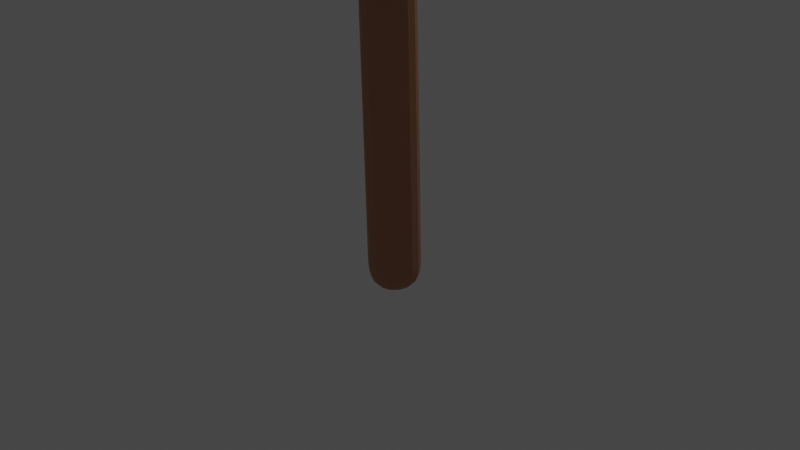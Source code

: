 # Source: tree2.blend  (saved by Blender 2.81.16; exported with 4.5.12 LTS)
import bpy
from mathutils import Matrix  # noqa: F401  (used for matrix-valued properties, if any)

bpy.ops.wm.read_factory_settings(use_empty=True)
scene = bpy.context.scene
scene.name = 'Scene'

# ---- collections
col_collection = bpy.data.collections.new('Collection'); scene.collection.children.link(col_collection)

# ---- materials (node trees are filled in below, after node groups)
mat_material_002 = bpy.data.materials.new('Material.002')
mat_material_002.use_transparent_shadow = False
mat_material_004 = bpy.data.materials.new('Material.004')
mat_material_004.use_transparent_shadow = False
mat_material_001 = bpy.data.materials.new('Material.001')
mat_material_001.use_transparent_shadow = False
mat_material_003 = bpy.data.materials.new('Material.003')
mat_material_003.use_transparent_shadow = False

# ---- material node trees
mat_material_002.use_nodes = True; mat_material_002.node_tree.nodes.clear()
_N = mat_material_002.node_tree.nodes; _L = mat_material_002.node_tree.links
n0 = _N.new('ShaderNodeOutputMaterial'); n0.name = 'Material Output'; n0.location = (300, 300)
n1 = _N.new('ShaderNodeBsdfPrincipled'); n1.name = 'Principled BSDF'; n1.location = (10, 300)
n1.distribution = 'GGX'
n1.subsurface_method = 'BURLEY'
n1.inputs[0].default_value = (0.4472, 0.2057, 0.1081, 1.0)
n1.inputs[3].default_value = 1.45
n1.inputs[27].default_value = (0.0, 0.0, 0.0, 1.0)
n1.inputs[28].default_value = 1.0
_L.new(n1.outputs[0], n0.inputs[0])
n0.is_active_output = True
mat_material_004.use_nodes = True; mat_material_004.node_tree.nodes.clear()
_N = mat_material_004.node_tree.nodes; _L = mat_material_004.node_tree.links
n0 = _N.new('ShaderNodeOutputMaterial'); n0.name = 'Material Output'; n0.location = (300, 300)
n1 = _N.new('ShaderNodeBsdfPrincipled'); n1.name = 'Principled BSDF'; n1.location = (10, 300)
n1.distribution = 'GGX'
n1.subsurface_method = 'BURLEY'
n1.inputs[0].default_value = (0.5063, 0.8, 0.3642, 1.0)
n1.inputs[3].default_value = 1.45
n1.inputs[27].default_value = (0.0, 0.0, 0.0, 1.0)
n1.inputs[28].default_value = 1.0
_L.new(n1.outputs[0], n0.inputs[0])
n0.is_active_output = True
mat_material_001.use_nodes = True; mat_material_001.node_tree.nodes.clear()
_N = mat_material_001.node_tree.nodes; _L = mat_material_001.node_tree.links
n0 = _N.new('ShaderNodeOutputMaterial'); n0.name = 'Material Output'; n0.location = (300, 300)
n1 = _N.new('ShaderNodeBsdfPrincipled'); n1.name = 'Principled BSDF'; n1.location = (10, 300)
n1.distribution = 'GGX'
n1.subsurface_method = 'BURLEY'
n1.inputs[0].default_value = (0.3853, 0.7377, 0.3102, 1.0)
n1.inputs[3].default_value = 1.45
n1.inputs[8].default_value = 1.0
n1.inputs[10].default_value = 0.2018
n1.inputs[27].default_value = (0.0, 0.0, 0.0, 1.0)
n1.inputs[28].default_value = 1.0
_L.new(n1.outputs[0], n0.inputs[0])
n0.is_active_output = True
mat_material_003.use_nodes = True; mat_material_003.node_tree.nodes.clear()
_N = mat_material_003.node_tree.nodes; _L = mat_material_003.node_tree.links
n0 = _N.new('ShaderNodeOutputMaterial'); n0.name = 'Material Output'; n0.location = (300, 300)
n1 = _N.new('ShaderNodeBsdfPrincipled'); n1.name = 'Principled BSDF'; n1.location = (10, 300)
n1.distribution = 'GGX'
n1.subsurface_method = 'BURLEY'
n1.inputs[0].default_value = (0.6796, 0.8, 0.3664, 1.0)
n1.inputs[3].default_value = 1.45
n1.inputs[27].default_value = (0.0, 0.0, 0.0, 1.0)
n1.inputs[28].default_value = 1.0
_L.new(n1.outputs[0], n0.inputs[0])
n0.is_active_output = True

# ---- world
world_world = bpy.data.worlds.new('World'); scene.world = world_world
world_world.use_nodes = True; world_world.node_tree.nodes.clear()
_N = world_world.node_tree.nodes; _L = world_world.node_tree.links
n0 = _N.new('ShaderNodeOutputWorld'); n0.name = 'World Output'; n0.location = (300, 300)
n1 = _N.new('ShaderNodeBackground'); n1.name = 'Background'; n1.location = (10, 300)
n1.inputs[0].default_value = (0.05088, 0.05088, 0.05088, 1.0)
_L.new(n1.outputs[0], n0.inputs[0])
n0.is_active_output = True
world_world.color = (0.05088, 0.05088, 0.05088)
world_world.use_sun_shadow = False
world_world.sun_shadow_jitter_overblur = 0.0

# ---- cameras
cam_camera = bpy.data.cameras.new('Camera')
cam_camera.clip_end = 100.0
cam_camera.ortho_scale = 7.314

# ---- lights
light_light = bpy.data.lights.new('Light', 'POINT')
light_light.transmission_factor = 0.0
light_light.energy = 1004.0
light_light.shadow_soft_size = 2.61
light_light.shadow_maximum_resolution = 0.006
light_light.use_absolute_resolution = True

# ---- meshes
me_plane = bpy.data.meshes.new('Plane')
me_plane.from_pydata([(3.692, -0.5573, 6.466), (1.008, -1.0, 0.0), (-2.166, -0.6325, 5.99), (0.8661, -1.0, 4.773), (0.1576, -3.028, 5.154), (-1.485, -3.815, 7.248), (1.611, -2.853, 6.898), (-3.391, -0.08008, 7.817), (4.027, 0.2234, 8.311), (1.912, -0.5573, 7.969), (1.002, -1.0, 0.3286), (-0.6334, -1.035, 5.173), (4.114, -0.1304, 7.282), (2.594, -0.7557, 7.114), (1.076, -2.981, 5.895), (-0.8129, -3.631, 6.125), (2.195, -0.896, 5.453)], [(16, 0), (10, 3), (11, 2), (3, 4), (15, 5), (14, 6), (2, 7), (12, 8), (13, 9), (1, 10), (3, 11), (0, 12), (0, 13), (4, 14), (4, 15), (3, 16)], [])
_uv = me_plane.uv_layers.new(name='UVMap')
_uv.uv.foreach_set('vector', [])
me_plane.materials.append(mat_material_002)
me_plane.use_remesh_fix_poles = True
me_plane.use_remesh_preserve_attributes = False
me_plane.use_mirror_vertex_groups = False
me_plane.update()
me_icosphere = bpy.data.meshes.new('Icosphere')
me_icosphere.from_pydata([(0.06444, -0.1007, -0.9565), (0.7099, -0.5386, -0.4478), (-0.2554, -0.8667, -0.4486), (-0.8545, -0.0002388, -0.5219), (-0.2734, 0.8803, -0.3458), (0.7147, 0.533, -0.4458), (0.235, -0.7257, 0.4454), (-0.7958, -0.4649, 0.5317), (-0.702, 0.5527, 0.4419), (0.2974, 0.9304, 0.454), (0.956, -0.1018, 0.4716), (0.09932, -0.06081, 0.9313), (-0.1357, -0.4767, -0.8418), (0.4244, -0.4207, -0.9016), (0.2223, -0.9104, -0.5132), (0.8585, 0.03476, -0.6547), (0.4557, 0.3408, -0.7771), (-0.4437, 0.04798, -0.9294), (-0.8144, -0.4473, -0.5508), (-0.1317, 0.5345, -0.8243), (-0.6987, 0.5748, -0.5197), (0.2672, 0.8113, -0.5055), (0.9351, -0.3232, 0.138), (1.044, 0.3684, 0.08055), (-0.07198, -0.9727, -0.004969), (0.5904, -0.7946, 0.01694), (-0.8838, -0.274, 0.0346), (-0.6336, -0.839, 0.03024), (-0.5807, 0.821, 0.01118), (-0.8868, 0.3751, -0.02994), (0.5247, 0.7858, -0.01578), (-0.04052, 0.9904, -0.07259), (0.6878, -0.5009, 0.529), (-0.2566, -0.7919, 0.5213), (-0.8313, 0.01396, 0.5343), (-0.2619, 0.8144, 0.5268), (0.7015, 0.4426, 0.5529), (0.1581, -0.47, 0.8664), (0.5664, -0.03337, 0.7752), (-0.4187, -0.4085, 0.8718), (-0.45, 0.3364, 0.8129), (0.1967, 0.6072, 0.8316)], [], [(0, 13, 12), (1, 13, 15), (0, 12, 17), (0, 17, 19), (0, 19, 16), (1, 15, 22), (2, 14, 24), (3, 18, 26), (4, 20, 28), (5, 21, 30), (1, 22, 25), (2, 24, 27), (3, 26, 29), (4, 28, 31), (5, 30, 23), (6, 32, 37), (7, 33, 39), (8, 34, 40), (9, 35, 41), (10, 36, 38), (38, 41, 11), (38, 36, 41), (36, 9, 41), (41, 40, 11), (41, 35, 40), (35, 8, 40), (40, 39, 11), (40, 34, 39), (34, 7, 39), (39, 37, 11), (39, 33, 37), (33, 6, 37), (37, 38, 11), (37, 32, 38), (32, 10, 38), (23, 36, 10), (23, 30, 36), (30, 9, 36), (31, 35, 9), (31, 28, 35), (28, 8, 35), (29, 34, 8), (29, 26, 34), (26, 7, 34), (27, 33, 7), (27, 24, 33), (24, 6, 33), (25, 32, 6), (25, 22, 32), (22, 10, 32), (30, 31, 9), (30, 21, 31), (21, 4, 31), (28, 29, 8), (28, 20, 29), (20, 3, 29), (26, 27, 7), (26, 18, 27), (18, 2, 27), (24, 25, 6), (24, 14, 25), (14, 1, 25), (22, 23, 10), (22, 15, 23), (15, 5, 23), (16, 21, 5), (16, 19, 21), (19, 4, 21), (19, 20, 4), (19, 17, 20), (17, 3, 20), (17, 18, 3), (17, 12, 18), (12, 2, 18), (15, 16, 5), (15, 13, 16), (13, 0, 16), (12, 14, 2), (12, 13, 14), (13, 1, 14)])
_uv = me_icosphere.uv_layers.new(name='UVMap')
_uv.uv.foreach_set('vector', [0.8182, 0.0, 0.7727, 0.07873, 0.8636, 0.07873, 0.7273, 0.1575, 0.6818, 0.07873, 0.6364, 0.1575, 0.09091, 0.0, 0.04545, 0.07873, 0.1364, 0.07873, 0.2727, 0.0, 0.2273, 0.07873, 0.3182, 0.07873, 0.4545, 0.0, 0.4091, 0.07873, 0.5, 0.07873, 0.7273, 0.1575, 0.6364, 0.1575, 0.6818, 0.2362, 0.9091, 0.1575, 0.8182, 0.1575, 0.8636, 0.2362, 0.1818, 0.1575, 0.09091, 0.1575, 0.1364, 0.2362, 0.3636, 0.1575, 0.2727, 0.1575, 0.3182, 0.2362, 0.5455, 0.1575, 0.4545, 0.1575, 0.5, 0.2362, 0.7273, 0.1575, 0.6818, 0.2362, 0.7727, 0.2362, 0.9091, 0.1575, 0.8636, 0.2362, 0.9545, 0.2362, 0.1818, 0.1575, 0.1364, 0.2362, 0.2273, 0.2362, 0.3636, 0.1575, 0.3182, 0.2362, 0.4091, 0.2362, 0.5455, 0.1575, 0.5, 0.2362, 0.5909, 0.2362, 0.8182, 0.3149, 0.7273, 0.3149, 0.7727, 0.3937, 1.0, 0.3149, 0.9091, 0.3149, 0.9545, 0.3937, 0.2727, 0.3149, 0.1818, 0.3149, 0.2273, 0.3937, 0.4545, 0.3149, 0.3636, 0.3149, 0.4091, 0.3937, 0.6364, 0.3149, 0.5455, 0.3149, 0.5909, 0.3937, 0.5909, 0.3937, 0.5, 0.3937, 0.5455, 0.4724, 0.5909, 0.3937, 0.5455, 0.3149, 0.5, 0.3937, 0.5455, 0.3149, 0.4545, 0.3149, 0.5, 0.3937, 0.4091, 0.3937, 0.3182, 0.3937, 0.3636, 0.4724, 0.4091, 0.3937, 0.3636, 0.3149, 0.3182, 0.3937, 0.3636, 0.3149, 0.2727, 0.3149, 0.3182, 0.3937, 0.2273, 0.3937, 0.1364, 0.3937, 0.1818, 0.4724, 0.2273, 0.3937, 0.1818, 0.3149, 0.1364, 0.3937, 0.1818, 0.3149, 0.09091, 0.3149, 0.1364, 0.3937, 0.9545, 0.3937, 0.8636, 0.3937, 0.9091, 0.4724, 0.9545, 0.3937, 0.9091, 0.3149, 0.8636, 0.3937, 0.9091, 0.3149, 0.8182, 0.3149, 0.8636, 0.3937, 0.7727, 0.3937, 0.6818, 0.3937, 0.7273, 0.4724, 0.7727, 0.3937, 0.7273, 0.3149, 0.6818, 0.3937, 0.7273, 0.3149, 0.6364, 0.3149, 0.6818, 0.3937, 0.5909, 0.2362, 0.5455, 0.3149, 0.6364, 0.3149, 0.5909, 0.2362, 0.5, 0.2362, 0.5455, 0.3149, 0.5, 0.2362, 0.4545, 0.3149, 0.5455, 0.3149, 0.4091, 0.2362, 0.3636, 0.3149, 0.4545, 0.3149, 0.4091, 0.2362, 0.3182, 0.2362, 0.3636, 0.3149, 0.3182, 0.2362, 0.2727, 0.3149, 0.3636, 0.3149, 0.2273, 0.2362, 0.1818, 0.3149, 0.2727, 0.3149, 0.2273, 0.2362, 0.1364, 0.2362, 0.1818, 0.3149, 0.1364, 0.2362, 0.09091, 0.3149, 0.1818, 0.3149, 0.9545, 0.2362, 0.9091, 0.3149, 1.0, 0.3149, 0.9545, 0.2362, 0.8636, 0.2362, 0.9091, 0.3149, 0.8636, 0.2362, 0.8182, 0.3149, 0.9091, 0.3149, 0.7727, 0.2362, 0.7273, 0.3149, 0.8182, 0.3149, 0.7727, 0.2362, 0.6818, 0.2362, 0.7273, 0.3149, 0.6818, 0.2362, 0.6364, 0.3149, 0.7273, 0.3149, 0.5, 0.2362, 0.4091, 0.2362, 0.4545, 0.3149, 0.5, 0.2362, 0.4545, 0.1575, 0.4091, 0.2362, 0.4545, 0.1575, 0.3636, 0.1575, 0.4091, 0.2362, 0.3182, 0.2362, 0.2273, 0.2362, 0.2727, 0.3149, 0.3182, 0.2362, 0.2727, 0.1575, 0.2273, 0.2362, 0.2727, 0.1575, 0.1818, 0.1575, 0.2273, 0.2362, 0.1364, 0.2362, 0.04545, 0.2362, 0.09091, 0.3149, 0.1364, 0.2362, 0.09091, 0.1575, 0.04545, 0.2362, 0.09091, 0.1575, 0.0, 0.1575, 0.04545, 0.2362, 0.8636, 0.2362, 0.7727, 0.2362, 0.8182, 0.3149, 0.8636, 0.2362, 0.8182, 0.1575, 0.7727, 0.2362, 0.8182, 0.1575, 0.7273, 0.1575, 0.7727, 0.2362, 0.6818, 0.2362, 0.5909, 0.2362, 0.6364, 0.3149, 0.6818, 0.2362, 0.6364, 0.1575, 0.5909, 0.2362, 0.6364, 0.1575, 0.5455, 0.1575, 0.5909, 0.2362, 0.5, 0.07873, 0.4545, 0.1575, 0.5455, 0.1575, 0.5, 0.07873, 0.4091, 0.07873, 0.4545, 0.1575, 0.4091, 0.07873, 0.3636, 0.1575, 0.4545, 0.1575, 0.3182, 0.07873, 0.2727, 0.1575, 0.3636, 0.1575, 0.3182, 0.07873, 0.2273, 0.07873, 0.2727, 0.1575, 0.2273, 0.07873, 0.1818, 0.1575, 0.2727, 0.1575, 0.1364, 0.07873, 0.09091, 0.1575, 0.1818, 0.1575, 0.1364, 0.07873, 0.04545, 0.07873, 0.09091, 0.1575, 0.04545, 0.07873, 0.0, 0.1575, 0.09091, 0.1575, 0.6364, 0.1575, 0.5909, 0.07873, 0.5455, 0.1575, 0.6364, 0.1575, 0.6818, 0.07873, 0.5909, 0.07873, 0.6818, 0.07873, 0.6364, 0.0, 0.5909, 0.07873, 0.8636, 0.07873, 0.8182, 0.1575, 0.9091, 0.1575, 0.8636, 0.07873, 0.7727, 0.07873, 0.8182, 0.1575, 0.7727, 0.07873, 0.7273, 0.1575, 0.8182, 0.1575])
me_icosphere.materials.append(mat_material_004)
me_icosphere.use_remesh_fix_poles = True
me_icosphere.use_remesh_preserve_attributes = False
me_icosphere.use_mirror_vertex_groups = False
me_icosphere.update()
me_icosphere_001 = bpy.data.meshes.new('Icosphere.001')
me_icosphere_001.from_pydata([(-0.004697, -0.007167, -1.006), (0.8108, -0.4808, -0.3522), (-0.2775, -0.9168, -0.416), (-0.953, -0.04827, -0.3436), (-0.2823, 0.9005, -0.4199), (0.7459, 0.5927, -0.512), (0.2858, -0.8275, 0.4404), (-0.7173, -0.4493, 0.5507), (-0.8004, 0.596, 0.4187), (0.33, 0.9078, 0.4275), (0.8767, 0.02528, 0.4507), (-0.03788, -0.03282, 1.064), (-0.162, -0.5147, -0.8457), (0.3931, -0.3564, -0.9049), (0.2896, -0.799, -0.4967), (0.8901, 0.06754, -0.5119), (0.4942, 0.3134, -0.8513), (-0.5696, 0.02358, -0.8641), (-0.6836, -0.4612, -0.5003), (-0.1647, 0.5022, -0.8364), (-0.6845, 0.5002, -0.5025), (0.2683, 0.8203, -0.5425), (0.9605, -0.3067, 0.01272), (0.9494, 0.304, -0.002248), (0.02922, -1.052, -0.02331), (0.549, -0.785, 0.1179), (-0.8819, -0.4171, -0.03073), (-0.4704, -0.7565, -0.03571), (-0.497, 0.8076, 0.01631), (-1.015, 0.3974, 0.07434), (0.5234, 0.8613, 0.08192), (0.02957, 0.9921, 0.02236), (0.6625, -0.55, 0.5076), (-0.2665, -0.8915, 0.6117), (-0.747, -0.005449, 0.5143), (-0.2634, 0.8123, 0.4921), (0.7818, 0.3993, 0.467), (0.2109, -0.5084, 0.913), (0.5276, 0.009959, 0.8521), (-0.4184, -0.3079, 0.8503), (-0.4125, 0.3405, 0.8366), (0.1634, 0.5216, 0.8561)], [], [(0, 13, 12), (1, 13, 15), (0, 12, 17), (0, 17, 19), (0, 19, 16), (1, 15, 22), (2, 14, 24), (3, 18, 26), (4, 20, 28), (5, 21, 30), (1, 22, 25), (2, 24, 27), (3, 26, 29), (4, 28, 31), (5, 30, 23), (6, 32, 37), (7, 33, 39), (8, 34, 40), (9, 35, 41), (10, 36, 38), (38, 41, 11), (38, 36, 41), (36, 9, 41), (41, 40, 11), (41, 35, 40), (35, 8, 40), (40, 39, 11), (40, 34, 39), (34, 7, 39), (39, 37, 11), (39, 33, 37), (33, 6, 37), (37, 38, 11), (37, 32, 38), (32, 10, 38), (23, 36, 10), (23, 30, 36), (30, 9, 36), (31, 35, 9), (31, 28, 35), (28, 8, 35), (29, 34, 8), (29, 26, 34), (26, 7, 34), (27, 33, 7), (27, 24, 33), (24, 6, 33), (25, 32, 6), (25, 22, 32), (22, 10, 32), (30, 31, 9), (30, 21, 31), (21, 4, 31), (28, 29, 8), (28, 20, 29), (20, 3, 29), (26, 27, 7), (26, 18, 27), (18, 2, 27), (24, 25, 6), (24, 14, 25), (14, 1, 25), (22, 23, 10), (22, 15, 23), (15, 5, 23), (16, 21, 5), (16, 19, 21), (19, 4, 21), (19, 20, 4), (19, 17, 20), (17, 3, 20), (17, 18, 3), (17, 12, 18), (12, 2, 18), (15, 16, 5), (15, 13, 16), (13, 0, 16), (12, 14, 2), (12, 13, 14), (13, 1, 14)])
_uv = me_icosphere_001.uv_layers.new(name='UVMap')
_uv.uv.foreach_set('vector', [0.8182, 0.0, 0.7727, 0.07873, 0.8636, 0.07873, 0.7273, 0.1575, 0.6818, 0.07873, 0.6364, 0.1575, 0.09091, 0.0, 0.04545, 0.07873, 0.1364, 0.07873, 0.2727, 0.0, 0.2273, 0.07873, 0.3182, 0.07873, 0.4545, 0.0, 0.4091, 0.07873, 0.5, 0.07873, 0.7273, 0.1575, 0.6364, 0.1575, 0.6818, 0.2362, 0.9091, 0.1575, 0.8182, 0.1575, 0.8636, 0.2362, 0.1818, 0.1575, 0.09091, 0.1575, 0.1364, 0.2362, 0.3636, 0.1575, 0.2727, 0.1575, 0.3182, 0.2362, 0.5455, 0.1575, 0.4545, 0.1575, 0.5, 0.2362, 0.7273, 0.1575, 0.6818, 0.2362, 0.7727, 0.2362, 0.9091, 0.1575, 0.8636, 0.2362, 0.9545, 0.2362, 0.1818, 0.1575, 0.1364, 0.2362, 0.2273, 0.2362, 0.3636, 0.1575, 0.3182, 0.2362, 0.4091, 0.2362, 0.5455, 0.1575, 0.5, 0.2362, 0.5909, 0.2362, 0.8182, 0.3149, 0.7273, 0.3149, 0.7727, 0.3937, 1.0, 0.3149, 0.9091, 0.3149, 0.9545, 0.3937, 0.2727, 0.3149, 0.1818, 0.3149, 0.2273, 0.3937, 0.4545, 0.3149, 0.3636, 0.3149, 0.4091, 0.3937, 0.6364, 0.3149, 0.5455, 0.3149, 0.5909, 0.3937, 0.5909, 0.3937, 0.5, 0.3937, 0.5455, 0.4724, 0.5909, 0.3937, 0.5455, 0.3149, 0.5, 0.3937, 0.5455, 0.3149, 0.4545, 0.3149, 0.5, 0.3937, 0.4091, 0.3937, 0.3182, 0.3937, 0.3636, 0.4724, 0.4091, 0.3937, 0.3636, 0.3149, 0.3182, 0.3937, 0.3636, 0.3149, 0.2727, 0.3149, 0.3182, 0.3937, 0.2273, 0.3937, 0.1364, 0.3937, 0.1818, 0.4724, 0.2273, 0.3937, 0.1818, 0.3149, 0.1364, 0.3937, 0.1818, 0.3149, 0.09091, 0.3149, 0.1364, 0.3937, 0.9545, 0.3937, 0.8636, 0.3937, 0.9091, 0.4724, 0.9545, 0.3937, 0.9091, 0.3149, 0.8636, 0.3937, 0.9091, 0.3149, 0.8182, 0.3149, 0.8636, 0.3937, 0.7727, 0.3937, 0.6818, 0.3937, 0.7273, 0.4724, 0.7727, 0.3937, 0.7273, 0.3149, 0.6818, 0.3937, 0.7273, 0.3149, 0.6364, 0.3149, 0.6818, 0.3937, 0.5909, 0.2362, 0.5455, 0.3149, 0.6364, 0.3149, 0.5909, 0.2362, 0.5, 0.2362, 0.5455, 0.3149, 0.5, 0.2362, 0.4545, 0.3149, 0.5455, 0.3149, 0.4091, 0.2362, 0.3636, 0.3149, 0.4545, 0.3149, 0.4091, 0.2362, 0.3182, 0.2362, 0.3636, 0.3149, 0.3182, 0.2362, 0.2727, 0.3149, 0.3636, 0.3149, 0.2273, 0.2362, 0.1818, 0.3149, 0.2727, 0.3149, 0.2273, 0.2362, 0.1364, 0.2362, 0.1818, 0.3149, 0.1364, 0.2362, 0.09091, 0.3149, 0.1818, 0.3149, 0.9545, 0.2362, 0.9091, 0.3149, 1.0, 0.3149, 0.9545, 0.2362, 0.8636, 0.2362, 0.9091, 0.3149, 0.8636, 0.2362, 0.8182, 0.3149, 0.9091, 0.3149, 0.7727, 0.2362, 0.7273, 0.3149, 0.8182, 0.3149, 0.7727, 0.2362, 0.6818, 0.2362, 0.7273, 0.3149, 0.6818, 0.2362, 0.6364, 0.3149, 0.7273, 0.3149, 0.5, 0.2362, 0.4091, 0.2362, 0.4545, 0.3149, 0.5, 0.2362, 0.4545, 0.1575, 0.4091, 0.2362, 0.4545, 0.1575, 0.3636, 0.1575, 0.4091, 0.2362, 0.3182, 0.2362, 0.2273, 0.2362, 0.2727, 0.3149, 0.3182, 0.2362, 0.2727, 0.1575, 0.2273, 0.2362, 0.2727, 0.1575, 0.1818, 0.1575, 0.2273, 0.2362, 0.1364, 0.2362, 0.04545, 0.2362, 0.09091, 0.3149, 0.1364, 0.2362, 0.09091, 0.1575, 0.04545, 0.2362, 0.09091, 0.1575, 0.0, 0.1575, 0.04545, 0.2362, 0.8636, 0.2362, 0.7727, 0.2362, 0.8182, 0.3149, 0.8636, 0.2362, 0.8182, 0.1575, 0.7727, 0.2362, 0.8182, 0.1575, 0.7273, 0.1575, 0.7727, 0.2362, 0.6818, 0.2362, 0.5909, 0.2362, 0.6364, 0.3149, 0.6818, 0.2362, 0.6364, 0.1575, 0.5909, 0.2362, 0.6364, 0.1575, 0.5455, 0.1575, 0.5909, 0.2362, 0.5, 0.07873, 0.4545, 0.1575, 0.5455, 0.1575, 0.5, 0.07873, 0.4091, 0.07873, 0.4545, 0.1575, 0.4091, 0.07873, 0.3636, 0.1575, 0.4545, 0.1575, 0.3182, 0.07873, 0.2727, 0.1575, 0.3636, 0.1575, 0.3182, 0.07873, 0.2273, 0.07873, 0.2727, 0.1575, 0.2273, 0.07873, 0.1818, 0.1575, 0.2727, 0.1575, 0.1364, 0.07873, 0.09091, 0.1575, 0.1818, 0.1575, 0.1364, 0.07873, 0.04545, 0.07873, 0.09091, 0.1575, 0.04545, 0.07873, 0.0, 0.1575, 0.09091, 0.1575, 0.6364, 0.1575, 0.5909, 0.07873, 0.5455, 0.1575, 0.6364, 0.1575, 0.6818, 0.07873, 0.5909, 0.07873, 0.6818, 0.07873, 0.6364, 0.0, 0.5909, 0.07873, 0.8636, 0.07873, 0.8182, 0.1575, 0.9091, 0.1575, 0.8636, 0.07873, 0.7727, 0.07873, 0.8182, 0.1575, 0.7727, 0.07873, 0.7273, 0.1575, 0.8182, 0.1575])
me_icosphere_001.materials.append(mat_material_001)
me_icosphere_001.use_remesh_fix_poles = True
me_icosphere_001.use_remesh_preserve_attributes = False
me_icosphere_001.use_mirror_vertex_groups = False
me_icosphere_001.update()
me_icosphere_002 = bpy.data.meshes.new('Icosphere.002')
me_icosphere_002.from_pydata([(0.01825, 0.01263, -0.9872), (0.7524, -0.6515, -0.427), (-0.206, -0.922, -0.4745), (-0.9618, 0.08834, -0.4593), (-0.3523, 0.9101, -0.4999), (0.6487, 0.4871, -0.3668), (0.2194, -0.8344, 0.3577), (-0.7363, -0.5153, 0.4487), (-0.7008, 0.5008, 0.5255), (0.275, 0.8725, 0.4362), (0.9282, -0.1333, 0.4295), (0.009793, -0.003832, 0.984), (-0.1645, -0.4981, -0.8533), (0.4419, -0.3252, -0.8493), (0.2407, -0.7566, -0.5562), (0.8601, -0.0709, -0.6164), (0.4318, 0.2218, -0.9102), (-0.4724, -0.02512, -0.8323), (-0.7525, -0.4727, -0.4975), (-0.2231, 0.4333, -0.8367), (-0.6449, 0.5512, -0.5074), (0.1672, 0.8423, -0.6282), (0.938, -0.2929, 0.04407), (0.9857, 0.299, -0.04763), (0.09716, -1.109, 0.02244), (0.5803, -0.8195, 0.0184), (-0.9472, -0.3098, 0.008717), (-0.6719, -0.8494, 0.07192), (-0.6019, 0.8013, 0.03921), (-0.8948, 0.2796, -0.01633), (0.5872, 0.8054, 0.002315), (-0.05497, 0.9317, -0.01314), (0.7418, -0.4813, 0.4292), (-0.1861, -0.7358, 0.573), (-0.8597, -0.02211, 0.487), (-0.2463, 0.8547, 0.5509), (0.6966, 0.4851, 0.5101), (0.0867, -0.5133, 0.8204), (0.5189, -0.05284, 0.8134), (-0.4255, -0.309, 0.8507), (-0.3419, 0.3953, 0.9246), (0.1637, 0.4982, 0.8507)], [], [(0, 13, 12), (1, 13, 15), (0, 12, 17), (0, 17, 19), (0, 19, 16), (1, 15, 22), (2, 14, 24), (3, 18, 26), (4, 20, 28), (5, 21, 30), (1, 22, 25), (2, 24, 27), (3, 26, 29), (4, 28, 31), (5, 30, 23), (6, 32, 37), (7, 33, 39), (8, 34, 40), (9, 35, 41), (10, 36, 38), (38, 41, 11), (38, 36, 41), (36, 9, 41), (41, 40, 11), (41, 35, 40), (35, 8, 40), (40, 39, 11), (40, 34, 39), (34, 7, 39), (39, 37, 11), (39, 33, 37), (33, 6, 37), (37, 38, 11), (37, 32, 38), (32, 10, 38), (23, 36, 10), (23, 30, 36), (30, 9, 36), (31, 35, 9), (31, 28, 35), (28, 8, 35), (29, 34, 8), (29, 26, 34), (26, 7, 34), (27, 33, 7), (27, 24, 33), (24, 6, 33), (25, 32, 6), (25, 22, 32), (22, 10, 32), (30, 31, 9), (30, 21, 31), (21, 4, 31), (28, 29, 8), (28, 20, 29), (20, 3, 29), (26, 27, 7), (26, 18, 27), (18, 2, 27), (24, 25, 6), (24, 14, 25), (14, 1, 25), (22, 23, 10), (22, 15, 23), (15, 5, 23), (16, 21, 5), (16, 19, 21), (19, 4, 21), (19, 20, 4), (19, 17, 20), (17, 3, 20), (17, 18, 3), (17, 12, 18), (12, 2, 18), (15, 16, 5), (15, 13, 16), (13, 0, 16), (12, 14, 2), (12, 13, 14), (13, 1, 14)])
_uv = me_icosphere_002.uv_layers.new(name='UVMap')
_uv.uv.foreach_set('vector', [0.8182, 0.0, 0.7727, 0.07873, 0.8636, 0.07873, 0.7273, 0.1575, 0.6818, 0.07873, 0.6364, 0.1575, 0.09091, 0.0, 0.04545, 0.07873, 0.1364, 0.07873, 0.2727, 0.0, 0.2273, 0.07873, 0.3182, 0.07873, 0.4545, 0.0, 0.4091, 0.07873, 0.5, 0.07873, 0.7273, 0.1575, 0.6364, 0.1575, 0.6818, 0.2362, 0.9091, 0.1575, 0.8182, 0.1575, 0.8636, 0.2362, 0.1818, 0.1575, 0.09091, 0.1575, 0.1364, 0.2362, 0.3636, 0.1575, 0.2727, 0.1575, 0.3182, 0.2362, 0.5455, 0.1575, 0.4545, 0.1575, 0.5, 0.2362, 0.7273, 0.1575, 0.6818, 0.2362, 0.7727, 0.2362, 0.9091, 0.1575, 0.8636, 0.2362, 0.9545, 0.2362, 0.1818, 0.1575, 0.1364, 0.2362, 0.2273, 0.2362, 0.3636, 0.1575, 0.3182, 0.2362, 0.4091, 0.2362, 0.5455, 0.1575, 0.5, 0.2362, 0.5909, 0.2362, 0.8182, 0.3149, 0.7273, 0.3149, 0.7727, 0.3937, 1.0, 0.3149, 0.9091, 0.3149, 0.9545, 0.3937, 0.2727, 0.3149, 0.1818, 0.3149, 0.2273, 0.3937, 0.4545, 0.3149, 0.3636, 0.3149, 0.4091, 0.3937, 0.6364, 0.3149, 0.5455, 0.3149, 0.5909, 0.3937, 0.5909, 0.3937, 0.5, 0.3937, 0.5455, 0.4724, 0.5909, 0.3937, 0.5455, 0.3149, 0.5, 0.3937, 0.5455, 0.3149, 0.4545, 0.3149, 0.5, 0.3937, 0.4091, 0.3937, 0.3182, 0.3937, 0.3636, 0.4724, 0.4091, 0.3937, 0.3636, 0.3149, 0.3182, 0.3937, 0.3636, 0.3149, 0.2727, 0.3149, 0.3182, 0.3937, 0.2273, 0.3937, 0.1364, 0.3937, 0.1818, 0.4724, 0.2273, 0.3937, 0.1818, 0.3149, 0.1364, 0.3937, 0.1818, 0.3149, 0.09091, 0.3149, 0.1364, 0.3937, 0.9545, 0.3937, 0.8636, 0.3937, 0.9091, 0.4724, 0.9545, 0.3937, 0.9091, 0.3149, 0.8636, 0.3937, 0.9091, 0.3149, 0.8182, 0.3149, 0.8636, 0.3937, 0.7727, 0.3937, 0.6818, 0.3937, 0.7273, 0.4724, 0.7727, 0.3937, 0.7273, 0.3149, 0.6818, 0.3937, 0.7273, 0.3149, 0.6364, 0.3149, 0.6818, 0.3937, 0.5909, 0.2362, 0.5455, 0.3149, 0.6364, 0.3149, 0.5909, 0.2362, 0.5, 0.2362, 0.5455, 0.3149, 0.5, 0.2362, 0.4545, 0.3149, 0.5455, 0.3149, 0.4091, 0.2362, 0.3636, 0.3149, 0.4545, 0.3149, 0.4091, 0.2362, 0.3182, 0.2362, 0.3636, 0.3149, 0.3182, 0.2362, 0.2727, 0.3149, 0.3636, 0.3149, 0.2273, 0.2362, 0.1818, 0.3149, 0.2727, 0.3149, 0.2273, 0.2362, 0.1364, 0.2362, 0.1818, 0.3149, 0.1364, 0.2362, 0.09091, 0.3149, 0.1818, 0.3149, 0.9545, 0.2362, 0.9091, 0.3149, 1.0, 0.3149, 0.9545, 0.2362, 0.8636, 0.2362, 0.9091, 0.3149, 0.8636, 0.2362, 0.8182, 0.3149, 0.9091, 0.3149, 0.7727, 0.2362, 0.7273, 0.3149, 0.8182, 0.3149, 0.7727, 0.2362, 0.6818, 0.2362, 0.7273, 0.3149, 0.6818, 0.2362, 0.6364, 0.3149, 0.7273, 0.3149, 0.5, 0.2362, 0.4091, 0.2362, 0.4545, 0.3149, 0.5, 0.2362, 0.4545, 0.1575, 0.4091, 0.2362, 0.4545, 0.1575, 0.3636, 0.1575, 0.4091, 0.2362, 0.3182, 0.2362, 0.2273, 0.2362, 0.2727, 0.3149, 0.3182, 0.2362, 0.2727, 0.1575, 0.2273, 0.2362, 0.2727, 0.1575, 0.1818, 0.1575, 0.2273, 0.2362, 0.1364, 0.2362, 0.04545, 0.2362, 0.09091, 0.3149, 0.1364, 0.2362, 0.09091, 0.1575, 0.04545, 0.2362, 0.09091, 0.1575, 0.0, 0.1575, 0.04545, 0.2362, 0.8636, 0.2362, 0.7727, 0.2362, 0.8182, 0.3149, 0.8636, 0.2362, 0.8182, 0.1575, 0.7727, 0.2362, 0.8182, 0.1575, 0.7273, 0.1575, 0.7727, 0.2362, 0.6818, 0.2362, 0.5909, 0.2362, 0.6364, 0.3149, 0.6818, 0.2362, 0.6364, 0.1575, 0.5909, 0.2362, 0.6364, 0.1575, 0.5455, 0.1575, 0.5909, 0.2362, 0.5, 0.07873, 0.4545, 0.1575, 0.5455, 0.1575, 0.5, 0.07873, 0.4091, 0.07873, 0.4545, 0.1575, 0.4091, 0.07873, 0.3636, 0.1575, 0.4545, 0.1575, 0.3182, 0.07873, 0.2727, 0.1575, 0.3636, 0.1575, 0.3182, 0.07873, 0.2273, 0.07873, 0.2727, 0.1575, 0.2273, 0.07873, 0.1818, 0.1575, 0.2727, 0.1575, 0.1364, 0.07873, 0.09091, 0.1575, 0.1818, 0.1575, 0.1364, 0.07873, 0.04545, 0.07873, 0.09091, 0.1575, 0.04545, 0.07873, 0.0, 0.1575, 0.09091, 0.1575, 0.6364, 0.1575, 0.5909, 0.07873, 0.5455, 0.1575, 0.6364, 0.1575, 0.6818, 0.07873, 0.5909, 0.07873, 0.6818, 0.07873, 0.6364, 0.0, 0.5909, 0.07873, 0.8636, 0.07873, 0.8182, 0.1575, 0.9091, 0.1575, 0.8636, 0.07873, 0.7727, 0.07873, 0.8182, 0.1575, 0.7727, 0.07873, 0.7273, 0.1575, 0.8182, 0.1575])
me_icosphere_002.materials.append(mat_material_003)
me_icosphere_002.use_remesh_fix_poles = True
me_icosphere_002.use_remesh_preserve_attributes = False
me_icosphere_002.use_mirror_vertex_groups = False
me_icosphere_002.update()
me_icosphere_003 = bpy.data.meshes.new('Icosphere.003')
me_icosphere_003.from_pydata([(0.06444, -0.1007, -0.9565), (0.7099, -0.5386, -0.4478), (-0.2554, -0.8667, -0.4486), (-0.8545, -0.0002388, -0.5219), (-0.2734, 0.8803, -0.3458), (0.7147, 0.533, -0.4458), (0.235, -0.7257, 0.4454), (-0.7958, -0.4649, 0.5317), (-0.702, 0.5527, 0.4419), (0.2974, 0.9304, 0.454), (0.956, -0.1018, 0.4716), (0.09932, -0.06081, 0.9313), (-0.1357, -0.4767, -0.8418), (0.4244, -0.4207, -0.9016), (0.2223, -0.9104, -0.5132), (0.8585, 0.03476, -0.6547), (0.4557, 0.3408, -0.7771), (-0.4437, 0.04798, -0.9294), (-0.8144, -0.4473, -0.5508), (-0.1317, 0.5345, -0.8243), (-0.6987, 0.5748, -0.5197), (0.2672, 0.8113, -0.5055), (0.9351, -0.3232, 0.138), (1.044, 0.3684, 0.08055), (-0.07198, -0.9727, -0.004969), (0.5904, -0.7946, 0.01694), (-0.8838, -0.274, 0.0346), (-0.6336, -0.839, 0.03024), (-0.5807, 0.821, 0.01118), (-0.8868, 0.3751, -0.02994), (0.5247, 0.7858, -0.01578), (-0.04052, 0.9904, -0.07259), (0.6878, -0.5009, 0.529), (-0.2566, -0.7919, 0.5213), (-0.8313, 0.01396, 0.5343), (-0.2619, 0.8144, 0.5268), (0.7015, 0.4426, 0.5529), (0.1581, -0.47, 0.8664), (0.5664, -0.03337, 0.7752), (-0.4187, -0.4085, 0.8718), (-0.45, 0.3364, 0.8129), (0.1967, 0.6072, 0.8316)], [], [(0, 13, 12), (1, 13, 15), (0, 12, 17), (0, 17, 19), (0, 19, 16), (1, 15, 22), (2, 14, 24), (3, 18, 26), (4, 20, 28), (5, 21, 30), (1, 22, 25), (2, 24, 27), (3, 26, 29), (4, 28, 31), (5, 30, 23), (6, 32, 37), (7, 33, 39), (8, 34, 40), (9, 35, 41), (10, 36, 38), (38, 41, 11), (38, 36, 41), (36, 9, 41), (41, 40, 11), (41, 35, 40), (35, 8, 40), (40, 39, 11), (40, 34, 39), (34, 7, 39), (39, 37, 11), (39, 33, 37), (33, 6, 37), (37, 38, 11), (37, 32, 38), (32, 10, 38), (23, 36, 10), (23, 30, 36), (30, 9, 36), (31, 35, 9), (31, 28, 35), (28, 8, 35), (29, 34, 8), (29, 26, 34), (26, 7, 34), (27, 33, 7), (27, 24, 33), (24, 6, 33), (25, 32, 6), (25, 22, 32), (22, 10, 32), (30, 31, 9), (30, 21, 31), (21, 4, 31), (28, 29, 8), (28, 20, 29), (20, 3, 29), (26, 27, 7), (26, 18, 27), (18, 2, 27), (24, 25, 6), (24, 14, 25), (14, 1, 25), (22, 23, 10), (22, 15, 23), (15, 5, 23), (16, 21, 5), (16, 19, 21), (19, 4, 21), (19, 20, 4), (19, 17, 20), (17, 3, 20), (17, 18, 3), (17, 12, 18), (12, 2, 18), (15, 16, 5), (15, 13, 16), (13, 0, 16), (12, 14, 2), (12, 13, 14), (13, 1, 14)])
_uv = me_icosphere_003.uv_layers.new(name='UVMap')
_uv.uv.foreach_set('vector', [0.8182, 0.0, 0.7727, 0.07873, 0.8636, 0.07873, 0.7273, 0.1575, 0.6818, 0.07873, 0.6364, 0.1575, 0.09091, 0.0, 0.04545, 0.07873, 0.1364, 0.07873, 0.2727, 0.0, 0.2273, 0.07873, 0.3182, 0.07873, 0.4545, 0.0, 0.4091, 0.07873, 0.5, 0.07873, 0.7273, 0.1575, 0.6364, 0.1575, 0.6818, 0.2362, 0.9091, 0.1575, 0.8182, 0.1575, 0.8636, 0.2362, 0.1818, 0.1575, 0.09091, 0.1575, 0.1364, 0.2362, 0.3636, 0.1575, 0.2727, 0.1575, 0.3182, 0.2362, 0.5455, 0.1575, 0.4545, 0.1575, 0.5, 0.2362, 0.7273, 0.1575, 0.6818, 0.2362, 0.7727, 0.2362, 0.9091, 0.1575, 0.8636, 0.2362, 0.9545, 0.2362, 0.1818, 0.1575, 0.1364, 0.2362, 0.2273, 0.2362, 0.3636, 0.1575, 0.3182, 0.2362, 0.4091, 0.2362, 0.5455, 0.1575, 0.5, 0.2362, 0.5909, 0.2362, 0.8182, 0.3149, 0.7273, 0.3149, 0.7727, 0.3937, 1.0, 0.3149, 0.9091, 0.3149, 0.9545, 0.3937, 0.2727, 0.3149, 0.1818, 0.3149, 0.2273, 0.3937, 0.4545, 0.3149, 0.3636, 0.3149, 0.4091, 0.3937, 0.6364, 0.3149, 0.5455, 0.3149, 0.5909, 0.3937, 0.5909, 0.3937, 0.5, 0.3937, 0.5455, 0.4724, 0.5909, 0.3937, 0.5455, 0.3149, 0.5, 0.3937, 0.5455, 0.3149, 0.4545, 0.3149, 0.5, 0.3937, 0.4091, 0.3937, 0.3182, 0.3937, 0.3636, 0.4724, 0.4091, 0.3937, 0.3636, 0.3149, 0.3182, 0.3937, 0.3636, 0.3149, 0.2727, 0.3149, 0.3182, 0.3937, 0.2273, 0.3937, 0.1364, 0.3937, 0.1818, 0.4724, 0.2273, 0.3937, 0.1818, 0.3149, 0.1364, 0.3937, 0.1818, 0.3149, 0.09091, 0.3149, 0.1364, 0.3937, 0.9545, 0.3937, 0.8636, 0.3937, 0.9091, 0.4724, 0.9545, 0.3937, 0.9091, 0.3149, 0.8636, 0.3937, 0.9091, 0.3149, 0.8182, 0.3149, 0.8636, 0.3937, 0.7727, 0.3937, 0.6818, 0.3937, 0.7273, 0.4724, 0.7727, 0.3937, 0.7273, 0.3149, 0.6818, 0.3937, 0.7273, 0.3149, 0.6364, 0.3149, 0.6818, 0.3937, 0.5909, 0.2362, 0.5455, 0.3149, 0.6364, 0.3149, 0.5909, 0.2362, 0.5, 0.2362, 0.5455, 0.3149, 0.5, 0.2362, 0.4545, 0.3149, 0.5455, 0.3149, 0.4091, 0.2362, 0.3636, 0.3149, 0.4545, 0.3149, 0.4091, 0.2362, 0.3182, 0.2362, 0.3636, 0.3149, 0.3182, 0.2362, 0.2727, 0.3149, 0.3636, 0.3149, 0.2273, 0.2362, 0.1818, 0.3149, 0.2727, 0.3149, 0.2273, 0.2362, 0.1364, 0.2362, 0.1818, 0.3149, 0.1364, 0.2362, 0.09091, 0.3149, 0.1818, 0.3149, 0.9545, 0.2362, 0.9091, 0.3149, 1.0, 0.3149, 0.9545, 0.2362, 0.8636, 0.2362, 0.9091, 0.3149, 0.8636, 0.2362, 0.8182, 0.3149, 0.9091, 0.3149, 0.7727, 0.2362, 0.7273, 0.3149, 0.8182, 0.3149, 0.7727, 0.2362, 0.6818, 0.2362, 0.7273, 0.3149, 0.6818, 0.2362, 0.6364, 0.3149, 0.7273, 0.3149, 0.5, 0.2362, 0.4091, 0.2362, 0.4545, 0.3149, 0.5, 0.2362, 0.4545, 0.1575, 0.4091, 0.2362, 0.4545, 0.1575, 0.3636, 0.1575, 0.4091, 0.2362, 0.3182, 0.2362, 0.2273, 0.2362, 0.2727, 0.3149, 0.3182, 0.2362, 0.2727, 0.1575, 0.2273, 0.2362, 0.2727, 0.1575, 0.1818, 0.1575, 0.2273, 0.2362, 0.1364, 0.2362, 0.04545, 0.2362, 0.09091, 0.3149, 0.1364, 0.2362, 0.09091, 0.1575, 0.04545, 0.2362, 0.09091, 0.1575, 0.0, 0.1575, 0.04545, 0.2362, 0.8636, 0.2362, 0.7727, 0.2362, 0.8182, 0.3149, 0.8636, 0.2362, 0.8182, 0.1575, 0.7727, 0.2362, 0.8182, 0.1575, 0.7273, 0.1575, 0.7727, 0.2362, 0.6818, 0.2362, 0.5909, 0.2362, 0.6364, 0.3149, 0.6818, 0.2362, 0.6364, 0.1575, 0.5909, 0.2362, 0.6364, 0.1575, 0.5455, 0.1575, 0.5909, 0.2362, 0.5, 0.07873, 0.4545, 0.1575, 0.5455, 0.1575, 0.5, 0.07873, 0.4091, 0.07873, 0.4545, 0.1575, 0.4091, 0.07873, 0.3636, 0.1575, 0.4545, 0.1575, 0.3182, 0.07873, 0.2727, 0.1575, 0.3636, 0.1575, 0.3182, 0.07873, 0.2273, 0.07873, 0.2727, 0.1575, 0.2273, 0.07873, 0.1818, 0.1575, 0.2727, 0.1575, 0.1364, 0.07873, 0.09091, 0.1575, 0.1818, 0.1575, 0.1364, 0.07873, 0.04545, 0.07873, 0.09091, 0.1575, 0.04545, 0.07873, 0.0, 0.1575, 0.09091, 0.1575, 0.6364, 0.1575, 0.5909, 0.07873, 0.5455, 0.1575, 0.6364, 0.1575, 0.6818, 0.07873, 0.5909, 0.07873, 0.6818, 0.07873, 0.6364, 0.0, 0.5909, 0.07873, 0.8636, 0.07873, 0.8182, 0.1575, 0.9091, 0.1575, 0.8636, 0.07873, 0.7727, 0.07873, 0.8182, 0.1575, 0.7727, 0.07873, 0.7273, 0.1575, 0.8182, 0.1575])
me_icosphere_003.materials.append(mat_material_001)
me_icosphere_003.use_remesh_fix_poles = True
me_icosphere_003.use_remesh_preserve_attributes = False
me_icosphere_003.use_mirror_vertex_groups = False
me_icosphere_003.update()
me_icosphere_004 = bpy.data.meshes.new('Icosphere.004')
me_icosphere_004.from_pydata([(0.06444, -0.1007, -0.9565), (0.7099, -0.5386, -0.4478), (-0.2554, -0.8667, -0.4486), (-0.8545, -0.0002388, -0.5219), (-0.2734, 0.8803, -0.3458), (0.7147, 0.533, -0.4458), (0.235, -0.7257, 0.4454), (-0.7958, -0.4649, 0.5317), (-0.702, 0.5527, 0.4419), (0.2974, 0.9304, 0.454), (0.956, -0.1018, 0.4716), (0.09932, -0.06081, 0.9313), (-0.1357, -0.4767, -0.8418), (0.4244, -0.4207, -0.9016), (0.2223, -0.9104, -0.5132), (0.8585, 0.03476, -0.6547), (0.4557, 0.3408, -0.7771), (-0.4437, 0.04798, -0.9294), (-0.8144, -0.4473, -0.5508), (-0.1317, 0.5345, -0.8243), (-0.6987, 0.5748, -0.5197), (0.2672, 0.8113, -0.5055), (0.9351, -0.3232, 0.138), (1.044, 0.3684, 0.08055), (-0.07198, -0.9727, -0.004969), (0.5904, -0.7946, 0.01694), (-0.8838, -0.274, 0.0346), (-0.6336, -0.839, 0.03024), (-0.5807, 0.821, 0.01118), (-0.8868, 0.3751, -0.02994), (0.5247, 0.7858, -0.01578), (-0.04052, 0.9904, -0.07259), (0.6878, -0.5009, 0.529), (-0.2566, -0.7919, 0.5213), (-0.8313, 0.01396, 0.5343), (-0.2619, 0.8144, 0.5268), (0.7015, 0.4426, 0.5529), (0.1581, -0.47, 0.8664), (0.5664, -0.03337, 0.7752), (-0.4187, -0.4085, 0.8718), (-0.45, 0.3364, 0.8129), (0.1967, 0.6072, 0.8316)], [], [(0, 13, 12), (1, 13, 15), (0, 12, 17), (0, 17, 19), (0, 19, 16), (1, 15, 22), (2, 14, 24), (3, 18, 26), (4, 20, 28), (5, 21, 30), (1, 22, 25), (2, 24, 27), (3, 26, 29), (4, 28, 31), (5, 30, 23), (6, 32, 37), (7, 33, 39), (8, 34, 40), (9, 35, 41), (10, 36, 38), (38, 41, 11), (38, 36, 41), (36, 9, 41), (41, 40, 11), (41, 35, 40), (35, 8, 40), (40, 39, 11), (40, 34, 39), (34, 7, 39), (39, 37, 11), (39, 33, 37), (33, 6, 37), (37, 38, 11), (37, 32, 38), (32, 10, 38), (23, 36, 10), (23, 30, 36), (30, 9, 36), (31, 35, 9), (31, 28, 35), (28, 8, 35), (29, 34, 8), (29, 26, 34), (26, 7, 34), (27, 33, 7), (27, 24, 33), (24, 6, 33), (25, 32, 6), (25, 22, 32), (22, 10, 32), (30, 31, 9), (30, 21, 31), (21, 4, 31), (28, 29, 8), (28, 20, 29), (20, 3, 29), (26, 27, 7), (26, 18, 27), (18, 2, 27), (24, 25, 6), (24, 14, 25), (14, 1, 25), (22, 23, 10), (22, 15, 23), (15, 5, 23), (16, 21, 5), (16, 19, 21), (19, 4, 21), (19, 20, 4), (19, 17, 20), (17, 3, 20), (17, 18, 3), (17, 12, 18), (12, 2, 18), (15, 16, 5), (15, 13, 16), (13, 0, 16), (12, 14, 2), (12, 13, 14), (13, 1, 14)])
_uv = me_icosphere_004.uv_layers.new(name='UVMap')
_uv.uv.foreach_set('vector', [0.8182, 0.0, 0.7727, 0.07873, 0.8636, 0.07873, 0.7273, 0.1575, 0.6818, 0.07873, 0.6364, 0.1575, 0.09091, 0.0, 0.04545, 0.07873, 0.1364, 0.07873, 0.2727, 0.0, 0.2273, 0.07873, 0.3182, 0.07873, 0.4545, 0.0, 0.4091, 0.07873, 0.5, 0.07873, 0.7273, 0.1575, 0.6364, 0.1575, 0.6818, 0.2362, 0.9091, 0.1575, 0.8182, 0.1575, 0.8636, 0.2362, 0.1818, 0.1575, 0.09091, 0.1575, 0.1364, 0.2362, 0.3636, 0.1575, 0.2727, 0.1575, 0.3182, 0.2362, 0.5455, 0.1575, 0.4545, 0.1575, 0.5, 0.2362, 0.7273, 0.1575, 0.6818, 0.2362, 0.7727, 0.2362, 0.9091, 0.1575, 0.8636, 0.2362, 0.9545, 0.2362, 0.1818, 0.1575, 0.1364, 0.2362, 0.2273, 0.2362, 0.3636, 0.1575, 0.3182, 0.2362, 0.4091, 0.2362, 0.5455, 0.1575, 0.5, 0.2362, 0.5909, 0.2362, 0.8182, 0.3149, 0.7273, 0.3149, 0.7727, 0.3937, 1.0, 0.3149, 0.9091, 0.3149, 0.9545, 0.3937, 0.2727, 0.3149, 0.1818, 0.3149, 0.2273, 0.3937, 0.4545, 0.3149, 0.3636, 0.3149, 0.4091, 0.3937, 0.6364, 0.3149, 0.5455, 0.3149, 0.5909, 0.3937, 0.5909, 0.3937, 0.5, 0.3937, 0.5455, 0.4724, 0.5909, 0.3937, 0.5455, 0.3149, 0.5, 0.3937, 0.5455, 0.3149, 0.4545, 0.3149, 0.5, 0.3937, 0.4091, 0.3937, 0.3182, 0.3937, 0.3636, 0.4724, 0.4091, 0.3937, 0.3636, 0.3149, 0.3182, 0.3937, 0.3636, 0.3149, 0.2727, 0.3149, 0.3182, 0.3937, 0.2273, 0.3937, 0.1364, 0.3937, 0.1818, 0.4724, 0.2273, 0.3937, 0.1818, 0.3149, 0.1364, 0.3937, 0.1818, 0.3149, 0.09091, 0.3149, 0.1364, 0.3937, 0.9545, 0.3937, 0.8636, 0.3937, 0.9091, 0.4724, 0.9545, 0.3937, 0.9091, 0.3149, 0.8636, 0.3937, 0.9091, 0.3149, 0.8182, 0.3149, 0.8636, 0.3937, 0.7727, 0.3937, 0.6818, 0.3937, 0.7273, 0.4724, 0.7727, 0.3937, 0.7273, 0.3149, 0.6818, 0.3937, 0.7273, 0.3149, 0.6364, 0.3149, 0.6818, 0.3937, 0.5909, 0.2362, 0.5455, 0.3149, 0.6364, 0.3149, 0.5909, 0.2362, 0.5, 0.2362, 0.5455, 0.3149, 0.5, 0.2362, 0.4545, 0.3149, 0.5455, 0.3149, 0.4091, 0.2362, 0.3636, 0.3149, 0.4545, 0.3149, 0.4091, 0.2362, 0.3182, 0.2362, 0.3636, 0.3149, 0.3182, 0.2362, 0.2727, 0.3149, 0.3636, 0.3149, 0.2273, 0.2362, 0.1818, 0.3149, 0.2727, 0.3149, 0.2273, 0.2362, 0.1364, 0.2362, 0.1818, 0.3149, 0.1364, 0.2362, 0.09091, 0.3149, 0.1818, 0.3149, 0.9545, 0.2362, 0.9091, 0.3149, 1.0, 0.3149, 0.9545, 0.2362, 0.8636, 0.2362, 0.9091, 0.3149, 0.8636, 0.2362, 0.8182, 0.3149, 0.9091, 0.3149, 0.7727, 0.2362, 0.7273, 0.3149, 0.8182, 0.3149, 0.7727, 0.2362, 0.6818, 0.2362, 0.7273, 0.3149, 0.6818, 0.2362, 0.6364, 0.3149, 0.7273, 0.3149, 0.5, 0.2362, 0.4091, 0.2362, 0.4545, 0.3149, 0.5, 0.2362, 0.4545, 0.1575, 0.4091, 0.2362, 0.4545, 0.1575, 0.3636, 0.1575, 0.4091, 0.2362, 0.3182, 0.2362, 0.2273, 0.2362, 0.2727, 0.3149, 0.3182, 0.2362, 0.2727, 0.1575, 0.2273, 0.2362, 0.2727, 0.1575, 0.1818, 0.1575, 0.2273, 0.2362, 0.1364, 0.2362, 0.04545, 0.2362, 0.09091, 0.3149, 0.1364, 0.2362, 0.09091, 0.1575, 0.04545, 0.2362, 0.09091, 0.1575, 0.0, 0.1575, 0.04545, 0.2362, 0.8636, 0.2362, 0.7727, 0.2362, 0.8182, 0.3149, 0.8636, 0.2362, 0.8182, 0.1575, 0.7727, 0.2362, 0.8182, 0.1575, 0.7273, 0.1575, 0.7727, 0.2362, 0.6818, 0.2362, 0.5909, 0.2362, 0.6364, 0.3149, 0.6818, 0.2362, 0.6364, 0.1575, 0.5909, 0.2362, 0.6364, 0.1575, 0.5455, 0.1575, 0.5909, 0.2362, 0.5, 0.07873, 0.4545, 0.1575, 0.5455, 0.1575, 0.5, 0.07873, 0.4091, 0.07873, 0.4545, 0.1575, 0.4091, 0.07873, 0.3636, 0.1575, 0.4545, 0.1575, 0.3182, 0.07873, 0.2727, 0.1575, 0.3636, 0.1575, 0.3182, 0.07873, 0.2273, 0.07873, 0.2727, 0.1575, 0.2273, 0.07873, 0.1818, 0.1575, 0.2727, 0.1575, 0.1364, 0.07873, 0.09091, 0.1575, 0.1818, 0.1575, 0.1364, 0.07873, 0.04545, 0.07873, 0.09091, 0.1575, 0.04545, 0.07873, 0.0, 0.1575, 0.09091, 0.1575, 0.6364, 0.1575, 0.5909, 0.07873, 0.5455, 0.1575, 0.6364, 0.1575, 0.6818, 0.07873, 0.5909, 0.07873, 0.6818, 0.07873, 0.6364, 0.0, 0.5909, 0.07873, 0.8636, 0.07873, 0.8182, 0.1575, 0.9091, 0.1575, 0.8636, 0.07873, 0.7727, 0.07873, 0.8182, 0.1575, 0.7727, 0.07873, 0.7273, 0.1575, 0.8182, 0.1575])
me_icosphere_004.materials.append(mat_material_001)
me_icosphere_004.use_remesh_fix_poles = True
me_icosphere_004.use_remesh_preserve_attributes = False
me_icosphere_004.use_mirror_vertex_groups = False
me_icosphere_004.update()
me_icosphere_005 = bpy.data.meshes.new('Icosphere.005')
me_icosphere_005.from_pydata([(-0.004697, -0.007167, -1.006), (0.8108, -0.4808, -0.3522), (-0.2775, -0.9168, -0.416), (-0.953, -0.04827, -0.3436), (-0.2823, 0.9005, -0.4199), (0.7459, 0.5927, -0.512), (0.2858, -0.8275, 0.4404), (-0.7173, -0.4493, 0.5507), (-0.8004, 0.596, 0.4187), (0.33, 0.9078, 0.4275), (0.8767, 0.02528, 0.4507), (-0.03788, -0.03282, 1.064), (-0.162, -0.5147, -0.8457), (0.3931, -0.3564, -0.9049), (0.2896, -0.799, -0.4967), (0.8901, 0.06754, -0.5119), (0.4942, 0.3134, -0.8513), (-0.5696, 0.02358, -0.8641), (-0.6836, -0.4612, -0.5003), (-0.1647, 0.5022, -0.8364), (-0.6845, 0.5002, -0.5025), (0.2683, 0.8203, -0.5425), (0.9605, -0.3067, 0.01272), (0.9494, 0.304, -0.002248), (0.02922, -1.052, -0.02331), (0.549, -0.785, 0.1179), (-0.8819, -0.4171, -0.03073), (-0.4704, -0.7565, -0.03571), (-0.497, 0.8076, 0.01631), (-1.015, 0.3974, 0.07434), (0.5234, 0.8613, 0.08192), (0.02957, 0.9921, 0.02236), (0.6625, -0.55, 0.5076), (-0.2665, -0.8915, 0.6117), (-0.747, -0.005449, 0.5143), (-0.2634, 0.8123, 0.4921), (0.7818, 0.3993, 0.467), (0.2109, -0.5084, 0.913), (0.5276, 0.009959, 0.8521), (-0.4184, -0.3079, 0.8503), (-0.4125, 0.3405, 0.8366), (0.1634, 0.5216, 0.8561)], [], [(0, 13, 12), (1, 13, 15), (0, 12, 17), (0, 17, 19), (0, 19, 16), (1, 15, 22), (2, 14, 24), (3, 18, 26), (4, 20, 28), (5, 21, 30), (1, 22, 25), (2, 24, 27), (3, 26, 29), (4, 28, 31), (5, 30, 23), (6, 32, 37), (7, 33, 39), (8, 34, 40), (9, 35, 41), (10, 36, 38), (38, 41, 11), (38, 36, 41), (36, 9, 41), (41, 40, 11), (41, 35, 40), (35, 8, 40), (40, 39, 11), (40, 34, 39), (34, 7, 39), (39, 37, 11), (39, 33, 37), (33, 6, 37), (37, 38, 11), (37, 32, 38), (32, 10, 38), (23, 36, 10), (23, 30, 36), (30, 9, 36), (31, 35, 9), (31, 28, 35), (28, 8, 35), (29, 34, 8), (29, 26, 34), (26, 7, 34), (27, 33, 7), (27, 24, 33), (24, 6, 33), (25, 32, 6), (25, 22, 32), (22, 10, 32), (30, 31, 9), (30, 21, 31), (21, 4, 31), (28, 29, 8), (28, 20, 29), (20, 3, 29), (26, 27, 7), (26, 18, 27), (18, 2, 27), (24, 25, 6), (24, 14, 25), (14, 1, 25), (22, 23, 10), (22, 15, 23), (15, 5, 23), (16, 21, 5), (16, 19, 21), (19, 4, 21), (19, 20, 4), (19, 17, 20), (17, 3, 20), (17, 18, 3), (17, 12, 18), (12, 2, 18), (15, 16, 5), (15, 13, 16), (13, 0, 16), (12, 14, 2), (12, 13, 14), (13, 1, 14)])
_uv = me_icosphere_005.uv_layers.new(name='UVMap')
_uv.uv.foreach_set('vector', [0.8182, 0.0, 0.7727, 0.07873, 0.8636, 0.07873, 0.7273, 0.1575, 0.6818, 0.07873, 0.6364, 0.1575, 0.09091, 0.0, 0.04545, 0.07873, 0.1364, 0.07873, 0.2727, 0.0, 0.2273, 0.07873, 0.3182, 0.07873, 0.4545, 0.0, 0.4091, 0.07873, 0.5, 0.07873, 0.7273, 0.1575, 0.6364, 0.1575, 0.6818, 0.2362, 0.9091, 0.1575, 0.8182, 0.1575, 0.8636, 0.2362, 0.1818, 0.1575, 0.09091, 0.1575, 0.1364, 0.2362, 0.3636, 0.1575, 0.2727, 0.1575, 0.3182, 0.2362, 0.5455, 0.1575, 0.4545, 0.1575, 0.5, 0.2362, 0.7273, 0.1575, 0.6818, 0.2362, 0.7727, 0.2362, 0.9091, 0.1575, 0.8636, 0.2362, 0.9545, 0.2362, 0.1818, 0.1575, 0.1364, 0.2362, 0.2273, 0.2362, 0.3636, 0.1575, 0.3182, 0.2362, 0.4091, 0.2362, 0.5455, 0.1575, 0.5, 0.2362, 0.5909, 0.2362, 0.8182, 0.3149, 0.7273, 0.3149, 0.7727, 0.3937, 1.0, 0.3149, 0.9091, 0.3149, 0.9545, 0.3937, 0.2727, 0.3149, 0.1818, 0.3149, 0.2273, 0.3937, 0.4545, 0.3149, 0.3636, 0.3149, 0.4091, 0.3937, 0.6364, 0.3149, 0.5455, 0.3149, 0.5909, 0.3937, 0.5909, 0.3937, 0.5, 0.3937, 0.5455, 0.4724, 0.5909, 0.3937, 0.5455, 0.3149, 0.5, 0.3937, 0.5455, 0.3149, 0.4545, 0.3149, 0.5, 0.3937, 0.4091, 0.3937, 0.3182, 0.3937, 0.3636, 0.4724, 0.4091, 0.3937, 0.3636, 0.3149, 0.3182, 0.3937, 0.3636, 0.3149, 0.2727, 0.3149, 0.3182, 0.3937, 0.2273, 0.3937, 0.1364, 0.3937, 0.1818, 0.4724, 0.2273, 0.3937, 0.1818, 0.3149, 0.1364, 0.3937, 0.1818, 0.3149, 0.09091, 0.3149, 0.1364, 0.3937, 0.9545, 0.3937, 0.8636, 0.3937, 0.9091, 0.4724, 0.9545, 0.3937, 0.9091, 0.3149, 0.8636, 0.3937, 0.9091, 0.3149, 0.8182, 0.3149, 0.8636, 0.3937, 0.7727, 0.3937, 0.6818, 0.3937, 0.7273, 0.4724, 0.7727, 0.3937, 0.7273, 0.3149, 0.6818, 0.3937, 0.7273, 0.3149, 0.6364, 0.3149, 0.6818, 0.3937, 0.5909, 0.2362, 0.5455, 0.3149, 0.6364, 0.3149, 0.5909, 0.2362, 0.5, 0.2362, 0.5455, 0.3149, 0.5, 0.2362, 0.4545, 0.3149, 0.5455, 0.3149, 0.4091, 0.2362, 0.3636, 0.3149, 0.4545, 0.3149, 0.4091, 0.2362, 0.3182, 0.2362, 0.3636, 0.3149, 0.3182, 0.2362, 0.2727, 0.3149, 0.3636, 0.3149, 0.2273, 0.2362, 0.1818, 0.3149, 0.2727, 0.3149, 0.2273, 0.2362, 0.1364, 0.2362, 0.1818, 0.3149, 0.1364, 0.2362, 0.09091, 0.3149, 0.1818, 0.3149, 0.9545, 0.2362, 0.9091, 0.3149, 1.0, 0.3149, 0.9545, 0.2362, 0.8636, 0.2362, 0.9091, 0.3149, 0.8636, 0.2362, 0.8182, 0.3149, 0.9091, 0.3149, 0.7727, 0.2362, 0.7273, 0.3149, 0.8182, 0.3149, 0.7727, 0.2362, 0.6818, 0.2362, 0.7273, 0.3149, 0.6818, 0.2362, 0.6364, 0.3149, 0.7273, 0.3149, 0.5, 0.2362, 0.4091, 0.2362, 0.4545, 0.3149, 0.5, 0.2362, 0.4545, 0.1575, 0.4091, 0.2362, 0.4545, 0.1575, 0.3636, 0.1575, 0.4091, 0.2362, 0.3182, 0.2362, 0.2273, 0.2362, 0.2727, 0.3149, 0.3182, 0.2362, 0.2727, 0.1575, 0.2273, 0.2362, 0.2727, 0.1575, 0.1818, 0.1575, 0.2273, 0.2362, 0.1364, 0.2362, 0.04545, 0.2362, 0.09091, 0.3149, 0.1364, 0.2362, 0.09091, 0.1575, 0.04545, 0.2362, 0.09091, 0.1575, 0.0, 0.1575, 0.04545, 0.2362, 0.8636, 0.2362, 0.7727, 0.2362, 0.8182, 0.3149, 0.8636, 0.2362, 0.8182, 0.1575, 0.7727, 0.2362, 0.8182, 0.1575, 0.7273, 0.1575, 0.7727, 0.2362, 0.6818, 0.2362, 0.5909, 0.2362, 0.6364, 0.3149, 0.6818, 0.2362, 0.6364, 0.1575, 0.5909, 0.2362, 0.6364, 0.1575, 0.5455, 0.1575, 0.5909, 0.2362, 0.5, 0.07873, 0.4545, 0.1575, 0.5455, 0.1575, 0.5, 0.07873, 0.4091, 0.07873, 0.4545, 0.1575, 0.4091, 0.07873, 0.3636, 0.1575, 0.4545, 0.1575, 0.3182, 0.07873, 0.2727, 0.1575, 0.3636, 0.1575, 0.3182, 0.07873, 0.2273, 0.07873, 0.2727, 0.1575, 0.2273, 0.07873, 0.1818, 0.1575, 0.2727, 0.1575, 0.1364, 0.07873, 0.09091, 0.1575, 0.1818, 0.1575, 0.1364, 0.07873, 0.04545, 0.07873, 0.09091, 0.1575, 0.04545, 0.07873, 0.0, 0.1575, 0.09091, 0.1575, 0.6364, 0.1575, 0.5909, 0.07873, 0.5455, 0.1575, 0.6364, 0.1575, 0.6818, 0.07873, 0.5909, 0.07873, 0.6818, 0.07873, 0.6364, 0.0, 0.5909, 0.07873, 0.8636, 0.07873, 0.8182, 0.1575, 0.9091, 0.1575, 0.8636, 0.07873, 0.7727, 0.07873, 0.8182, 0.1575, 0.7727, 0.07873, 0.7273, 0.1575, 0.8182, 0.1575])
me_icosphere_005.materials.append(mat_material_001)
me_icosphere_005.use_remesh_fix_poles = True
me_icosphere_005.use_remesh_preserve_attributes = False
me_icosphere_005.use_mirror_vertex_groups = False
me_icosphere_005.update()
me_icosphere_006 = bpy.data.meshes.new('Icosphere.006')
me_icosphere_006.from_pydata([(0.06444, -0.1007, -0.9565), (0.7099, -0.5386, -0.4478), (-0.2554, -0.8667, -0.4486), (-0.8545, -0.0002388, -0.5219), (-0.2734, 0.8803, -0.3458), (0.7147, 0.533, -0.4458), (0.235, -0.7257, 0.4454), (-0.7958, -0.4649, 0.5317), (-0.702, 0.5527, 0.4419), (0.2974, 0.9304, 0.454), (0.956, -0.1018, 0.4716), (0.09932, -0.06081, 0.9313), (-0.1357, -0.4767, -0.8418), (0.4244, -0.4207, -0.9016), (0.2223, -0.9104, -0.5132), (0.8585, 0.03476, -0.6547), (0.4557, 0.3408, -0.7771), (-0.4437, 0.04798, -0.9294), (-0.8144, -0.4473, -0.5508), (-0.1317, 0.5345, -0.8243), (-0.6987, 0.5748, -0.5197), (0.2672, 0.8113, -0.5055), (0.9351, -0.3232, 0.138), (1.044, 0.3684, 0.08055), (-0.07198, -0.9727, -0.004969), (0.5904, -0.7946, 0.01694), (-0.8838, -0.274, 0.0346), (-0.6336, -0.839, 0.03024), (-0.5807, 0.821, 0.01118), (-0.8868, 0.3751, -0.02994), (0.5247, 0.7858, -0.01578), (-0.04052, 0.9904, -0.07259), (0.6878, -0.5009, 0.529), (-0.2566, -0.7919, 0.5213), (-0.8313, 0.01396, 0.5343), (-0.2619, 0.8144, 0.5268), (0.7015, 0.4426, 0.5529), (0.1581, -0.47, 0.8664), (0.5664, -0.03337, 0.7752), (-0.4187, -0.4085, 0.8718), (-0.45, 0.3364, 0.8129), (0.1967, 0.6072, 0.8316)], [], [(0, 13, 12), (1, 13, 15), (0, 12, 17), (0, 17, 19), (0, 19, 16), (1, 15, 22), (2, 14, 24), (3, 18, 26), (4, 20, 28), (5, 21, 30), (1, 22, 25), (2, 24, 27), (3, 26, 29), (4, 28, 31), (5, 30, 23), (6, 32, 37), (7, 33, 39), (8, 34, 40), (9, 35, 41), (10, 36, 38), (38, 41, 11), (38, 36, 41), (36, 9, 41), (41, 40, 11), (41, 35, 40), (35, 8, 40), (40, 39, 11), (40, 34, 39), (34, 7, 39), (39, 37, 11), (39, 33, 37), (33, 6, 37), (37, 38, 11), (37, 32, 38), (32, 10, 38), (23, 36, 10), (23, 30, 36), (30, 9, 36), (31, 35, 9), (31, 28, 35), (28, 8, 35), (29, 34, 8), (29, 26, 34), (26, 7, 34), (27, 33, 7), (27, 24, 33), (24, 6, 33), (25, 32, 6), (25, 22, 32), (22, 10, 32), (30, 31, 9), (30, 21, 31), (21, 4, 31), (28, 29, 8), (28, 20, 29), (20, 3, 29), (26, 27, 7), (26, 18, 27), (18, 2, 27), (24, 25, 6), (24, 14, 25), (14, 1, 25), (22, 23, 10), (22, 15, 23), (15, 5, 23), (16, 21, 5), (16, 19, 21), (19, 4, 21), (19, 20, 4), (19, 17, 20), (17, 3, 20), (17, 18, 3), (17, 12, 18), (12, 2, 18), (15, 16, 5), (15, 13, 16), (13, 0, 16), (12, 14, 2), (12, 13, 14), (13, 1, 14)])
_uv = me_icosphere_006.uv_layers.new(name='UVMap')
_uv.uv.foreach_set('vector', [0.8182, 0.0, 0.7727, 0.07873, 0.8636, 0.07873, 0.7273, 0.1575, 0.6818, 0.07873, 0.6364, 0.1575, 0.09091, 0.0, 0.04545, 0.07873, 0.1364, 0.07873, 0.2727, 0.0, 0.2273, 0.07873, 0.3182, 0.07873, 0.4545, 0.0, 0.4091, 0.07873, 0.5, 0.07873, 0.7273, 0.1575, 0.6364, 0.1575, 0.6818, 0.2362, 0.9091, 0.1575, 0.8182, 0.1575, 0.8636, 0.2362, 0.1818, 0.1575, 0.09091, 0.1575, 0.1364, 0.2362, 0.3636, 0.1575, 0.2727, 0.1575, 0.3182, 0.2362, 0.5455, 0.1575, 0.4545, 0.1575, 0.5, 0.2362, 0.7273, 0.1575, 0.6818, 0.2362, 0.7727, 0.2362, 0.9091, 0.1575, 0.8636, 0.2362, 0.9545, 0.2362, 0.1818, 0.1575, 0.1364, 0.2362, 0.2273, 0.2362, 0.3636, 0.1575, 0.3182, 0.2362, 0.4091, 0.2362, 0.5455, 0.1575, 0.5, 0.2362, 0.5909, 0.2362, 0.8182, 0.3149, 0.7273, 0.3149, 0.7727, 0.3937, 1.0, 0.3149, 0.9091, 0.3149, 0.9545, 0.3937, 0.2727, 0.3149, 0.1818, 0.3149, 0.2273, 0.3937, 0.4545, 0.3149, 0.3636, 0.3149, 0.4091, 0.3937, 0.6364, 0.3149, 0.5455, 0.3149, 0.5909, 0.3937, 0.5909, 0.3937, 0.5, 0.3937, 0.5455, 0.4724, 0.5909, 0.3937, 0.5455, 0.3149, 0.5, 0.3937, 0.5455, 0.3149, 0.4545, 0.3149, 0.5, 0.3937, 0.4091, 0.3937, 0.3182, 0.3937, 0.3636, 0.4724, 0.4091, 0.3937, 0.3636, 0.3149, 0.3182, 0.3937, 0.3636, 0.3149, 0.2727, 0.3149, 0.3182, 0.3937, 0.2273, 0.3937, 0.1364, 0.3937, 0.1818, 0.4724, 0.2273, 0.3937, 0.1818, 0.3149, 0.1364, 0.3937, 0.1818, 0.3149, 0.09091, 0.3149, 0.1364, 0.3937, 0.9545, 0.3937, 0.8636, 0.3937, 0.9091, 0.4724, 0.9545, 0.3937, 0.9091, 0.3149, 0.8636, 0.3937, 0.9091, 0.3149, 0.8182, 0.3149, 0.8636, 0.3937, 0.7727, 0.3937, 0.6818, 0.3937, 0.7273, 0.4724, 0.7727, 0.3937, 0.7273, 0.3149, 0.6818, 0.3937, 0.7273, 0.3149, 0.6364, 0.3149, 0.6818, 0.3937, 0.5909, 0.2362, 0.5455, 0.3149, 0.6364, 0.3149, 0.5909, 0.2362, 0.5, 0.2362, 0.5455, 0.3149, 0.5, 0.2362, 0.4545, 0.3149, 0.5455, 0.3149, 0.4091, 0.2362, 0.3636, 0.3149, 0.4545, 0.3149, 0.4091, 0.2362, 0.3182, 0.2362, 0.3636, 0.3149, 0.3182, 0.2362, 0.2727, 0.3149, 0.3636, 0.3149, 0.2273, 0.2362, 0.1818, 0.3149, 0.2727, 0.3149, 0.2273, 0.2362, 0.1364, 0.2362, 0.1818, 0.3149, 0.1364, 0.2362, 0.09091, 0.3149, 0.1818, 0.3149, 0.9545, 0.2362, 0.9091, 0.3149, 1.0, 0.3149, 0.9545, 0.2362, 0.8636, 0.2362, 0.9091, 0.3149, 0.8636, 0.2362, 0.8182, 0.3149, 0.9091, 0.3149, 0.7727, 0.2362, 0.7273, 0.3149, 0.8182, 0.3149, 0.7727, 0.2362, 0.6818, 0.2362, 0.7273, 0.3149, 0.6818, 0.2362, 0.6364, 0.3149, 0.7273, 0.3149, 0.5, 0.2362, 0.4091, 0.2362, 0.4545, 0.3149, 0.5, 0.2362, 0.4545, 0.1575, 0.4091, 0.2362, 0.4545, 0.1575, 0.3636, 0.1575, 0.4091, 0.2362, 0.3182, 0.2362, 0.2273, 0.2362, 0.2727, 0.3149, 0.3182, 0.2362, 0.2727, 0.1575, 0.2273, 0.2362, 0.2727, 0.1575, 0.1818, 0.1575, 0.2273, 0.2362, 0.1364, 0.2362, 0.04545, 0.2362, 0.09091, 0.3149, 0.1364, 0.2362, 0.09091, 0.1575, 0.04545, 0.2362, 0.09091, 0.1575, 0.0, 0.1575, 0.04545, 0.2362, 0.8636, 0.2362, 0.7727, 0.2362, 0.8182, 0.3149, 0.8636, 0.2362, 0.8182, 0.1575, 0.7727, 0.2362, 0.8182, 0.1575, 0.7273, 0.1575, 0.7727, 0.2362, 0.6818, 0.2362, 0.5909, 0.2362, 0.6364, 0.3149, 0.6818, 0.2362, 0.6364, 0.1575, 0.5909, 0.2362, 0.6364, 0.1575, 0.5455, 0.1575, 0.5909, 0.2362, 0.5, 0.07873, 0.4545, 0.1575, 0.5455, 0.1575, 0.5, 0.07873, 0.4091, 0.07873, 0.4545, 0.1575, 0.4091, 0.07873, 0.3636, 0.1575, 0.4545, 0.1575, 0.3182, 0.07873, 0.2727, 0.1575, 0.3636, 0.1575, 0.3182, 0.07873, 0.2273, 0.07873, 0.2727, 0.1575, 0.2273, 0.07873, 0.1818, 0.1575, 0.2727, 0.1575, 0.1364, 0.07873, 0.09091, 0.1575, 0.1818, 0.1575, 0.1364, 0.07873, 0.04545, 0.07873, 0.09091, 0.1575, 0.04545, 0.07873, 0.0, 0.1575, 0.09091, 0.1575, 0.6364, 0.1575, 0.5909, 0.07873, 0.5455, 0.1575, 0.6364, 0.1575, 0.6818, 0.07873, 0.5909, 0.07873, 0.6818, 0.07873, 0.6364, 0.0, 0.5909, 0.07873, 0.8636, 0.07873, 0.8182, 0.1575, 0.9091, 0.1575, 0.8636, 0.07873, 0.7727, 0.07873, 0.8182, 0.1575, 0.7727, 0.07873, 0.7273, 0.1575, 0.8182, 0.1575])
me_icosphere_006.materials.append(mat_material_001)
me_icosphere_006.use_remesh_fix_poles = True
me_icosphere_006.use_remesh_preserve_attributes = False
me_icosphere_006.use_mirror_vertex_groups = False
me_icosphere_006.update()
me_icosphere_007 = bpy.data.meshes.new('Icosphere.007')
me_icosphere_007.from_pydata([(0.06444, -0.1007, -0.9565), (0.7099, -0.5386, -0.4478), (-0.2554, -0.8667, -0.4486), (-0.8545, -0.0002388, -0.5219), (-0.2734, 0.8803, -0.3458), (0.7147, 0.533, -0.4458), (0.235, -0.7257, 0.4454), (-0.7958, -0.4649, 0.5317), (-0.702, 0.5527, 0.4419), (0.2974, 0.9304, 0.454), (0.956, -0.1018, 0.4716), (0.09932, -0.06081, 0.9313), (-0.1357, -0.4767, -0.8418), (0.4244, -0.4207, -0.9016), (0.2223, -0.9104, -0.5132), (0.8585, 0.03476, -0.6547), (0.4557, 0.3408, -0.7771), (-0.4437, 0.04798, -0.9294), (-0.8144, -0.4473, -0.5508), (-0.1317, 0.5345, -0.8243), (-0.6987, 0.5748, -0.5197), (0.2672, 0.8113, -0.5055), (0.9351, -0.3232, 0.138), (1.044, 0.3684, 0.08055), (-0.07198, -0.9727, -0.004969), (0.5904, -0.7946, 0.01694), (-0.8838, -0.274, 0.0346), (-0.6336, -0.839, 0.03024), (-0.5807, 0.821, 0.01118), (-0.8868, 0.3751, -0.02994), (0.5247, 0.7858, -0.01578), (-0.04052, 0.9904, -0.07259), (0.6878, -0.5009, 0.529), (-0.2566, -0.7919, 0.5213), (-0.8313, 0.01396, 0.5343), (-0.2619, 0.8144, 0.5268), (0.7015, 0.4426, 0.5529), (0.1581, -0.47, 0.8664), (0.5664, -0.03337, 0.7752), (-0.4187, -0.4085, 0.8718), (-0.45, 0.3364, 0.8129), (0.1967, 0.6072, 0.8316)], [], [(0, 13, 12), (1, 13, 15), (0, 12, 17), (0, 17, 19), (0, 19, 16), (1, 15, 22), (2, 14, 24), (3, 18, 26), (4, 20, 28), (5, 21, 30), (1, 22, 25), (2, 24, 27), (3, 26, 29), (4, 28, 31), (5, 30, 23), (6, 32, 37), (7, 33, 39), (8, 34, 40), (9, 35, 41), (10, 36, 38), (38, 41, 11), (38, 36, 41), (36, 9, 41), (41, 40, 11), (41, 35, 40), (35, 8, 40), (40, 39, 11), (40, 34, 39), (34, 7, 39), (39, 37, 11), (39, 33, 37), (33, 6, 37), (37, 38, 11), (37, 32, 38), (32, 10, 38), (23, 36, 10), (23, 30, 36), (30, 9, 36), (31, 35, 9), (31, 28, 35), (28, 8, 35), (29, 34, 8), (29, 26, 34), (26, 7, 34), (27, 33, 7), (27, 24, 33), (24, 6, 33), (25, 32, 6), (25, 22, 32), (22, 10, 32), (30, 31, 9), (30, 21, 31), (21, 4, 31), (28, 29, 8), (28, 20, 29), (20, 3, 29), (26, 27, 7), (26, 18, 27), (18, 2, 27), (24, 25, 6), (24, 14, 25), (14, 1, 25), (22, 23, 10), (22, 15, 23), (15, 5, 23), (16, 21, 5), (16, 19, 21), (19, 4, 21), (19, 20, 4), (19, 17, 20), (17, 3, 20), (17, 18, 3), (17, 12, 18), (12, 2, 18), (15, 16, 5), (15, 13, 16), (13, 0, 16), (12, 14, 2), (12, 13, 14), (13, 1, 14)])
_uv = me_icosphere_007.uv_layers.new(name='UVMap')
_uv.uv.foreach_set('vector', [0.8182, 0.0, 0.7727, 0.07873, 0.8636, 0.07873, 0.7273, 0.1575, 0.6818, 0.07873, 0.6364, 0.1575, 0.09091, 0.0, 0.04545, 0.07873, 0.1364, 0.07873, 0.2727, 0.0, 0.2273, 0.07873, 0.3182, 0.07873, 0.4545, 0.0, 0.4091, 0.07873, 0.5, 0.07873, 0.7273, 0.1575, 0.6364, 0.1575, 0.6818, 0.2362, 0.9091, 0.1575, 0.8182, 0.1575, 0.8636, 0.2362, 0.1818, 0.1575, 0.09091, 0.1575, 0.1364, 0.2362, 0.3636, 0.1575, 0.2727, 0.1575, 0.3182, 0.2362, 0.5455, 0.1575, 0.4545, 0.1575, 0.5, 0.2362, 0.7273, 0.1575, 0.6818, 0.2362, 0.7727, 0.2362, 0.9091, 0.1575, 0.8636, 0.2362, 0.9545, 0.2362, 0.1818, 0.1575, 0.1364, 0.2362, 0.2273, 0.2362, 0.3636, 0.1575, 0.3182, 0.2362, 0.4091, 0.2362, 0.5455, 0.1575, 0.5, 0.2362, 0.5909, 0.2362, 0.8182, 0.3149, 0.7273, 0.3149, 0.7727, 0.3937, 1.0, 0.3149, 0.9091, 0.3149, 0.9545, 0.3937, 0.2727, 0.3149, 0.1818, 0.3149, 0.2273, 0.3937, 0.4545, 0.3149, 0.3636, 0.3149, 0.4091, 0.3937, 0.6364, 0.3149, 0.5455, 0.3149, 0.5909, 0.3937, 0.5909, 0.3937, 0.5, 0.3937, 0.5455, 0.4724, 0.5909, 0.3937, 0.5455, 0.3149, 0.5, 0.3937, 0.5455, 0.3149, 0.4545, 0.3149, 0.5, 0.3937, 0.4091, 0.3937, 0.3182, 0.3937, 0.3636, 0.4724, 0.4091, 0.3937, 0.3636, 0.3149, 0.3182, 0.3937, 0.3636, 0.3149, 0.2727, 0.3149, 0.3182, 0.3937, 0.2273, 0.3937, 0.1364, 0.3937, 0.1818, 0.4724, 0.2273, 0.3937, 0.1818, 0.3149, 0.1364, 0.3937, 0.1818, 0.3149, 0.09091, 0.3149, 0.1364, 0.3937, 0.9545, 0.3937, 0.8636, 0.3937, 0.9091, 0.4724, 0.9545, 0.3937, 0.9091, 0.3149, 0.8636, 0.3937, 0.9091, 0.3149, 0.8182, 0.3149, 0.8636, 0.3937, 0.7727, 0.3937, 0.6818, 0.3937, 0.7273, 0.4724, 0.7727, 0.3937, 0.7273, 0.3149, 0.6818, 0.3937, 0.7273, 0.3149, 0.6364, 0.3149, 0.6818, 0.3937, 0.5909, 0.2362, 0.5455, 0.3149, 0.6364, 0.3149, 0.5909, 0.2362, 0.5, 0.2362, 0.5455, 0.3149, 0.5, 0.2362, 0.4545, 0.3149, 0.5455, 0.3149, 0.4091, 0.2362, 0.3636, 0.3149, 0.4545, 0.3149, 0.4091, 0.2362, 0.3182, 0.2362, 0.3636, 0.3149, 0.3182, 0.2362, 0.2727, 0.3149, 0.3636, 0.3149, 0.2273, 0.2362, 0.1818, 0.3149, 0.2727, 0.3149, 0.2273, 0.2362, 0.1364, 0.2362, 0.1818, 0.3149, 0.1364, 0.2362, 0.09091, 0.3149, 0.1818, 0.3149, 0.9545, 0.2362, 0.9091, 0.3149, 1.0, 0.3149, 0.9545, 0.2362, 0.8636, 0.2362, 0.9091, 0.3149, 0.8636, 0.2362, 0.8182, 0.3149, 0.9091, 0.3149, 0.7727, 0.2362, 0.7273, 0.3149, 0.8182, 0.3149, 0.7727, 0.2362, 0.6818, 0.2362, 0.7273, 0.3149, 0.6818, 0.2362, 0.6364, 0.3149, 0.7273, 0.3149, 0.5, 0.2362, 0.4091, 0.2362, 0.4545, 0.3149, 0.5, 0.2362, 0.4545, 0.1575, 0.4091, 0.2362, 0.4545, 0.1575, 0.3636, 0.1575, 0.4091, 0.2362, 0.3182, 0.2362, 0.2273, 0.2362, 0.2727, 0.3149, 0.3182, 0.2362, 0.2727, 0.1575, 0.2273, 0.2362, 0.2727, 0.1575, 0.1818, 0.1575, 0.2273, 0.2362, 0.1364, 0.2362, 0.04545, 0.2362, 0.09091, 0.3149, 0.1364, 0.2362, 0.09091, 0.1575, 0.04545, 0.2362, 0.09091, 0.1575, 0.0, 0.1575, 0.04545, 0.2362, 0.8636, 0.2362, 0.7727, 0.2362, 0.8182, 0.3149, 0.8636, 0.2362, 0.8182, 0.1575, 0.7727, 0.2362, 0.8182, 0.1575, 0.7273, 0.1575, 0.7727, 0.2362, 0.6818, 0.2362, 0.5909, 0.2362, 0.6364, 0.3149, 0.6818, 0.2362, 0.6364, 0.1575, 0.5909, 0.2362, 0.6364, 0.1575, 0.5455, 0.1575, 0.5909, 0.2362, 0.5, 0.07873, 0.4545, 0.1575, 0.5455, 0.1575, 0.5, 0.07873, 0.4091, 0.07873, 0.4545, 0.1575, 0.4091, 0.07873, 0.3636, 0.1575, 0.4545, 0.1575, 0.3182, 0.07873, 0.2727, 0.1575, 0.3636, 0.1575, 0.3182, 0.07873, 0.2273, 0.07873, 0.2727, 0.1575, 0.2273, 0.07873, 0.1818, 0.1575, 0.2727, 0.1575, 0.1364, 0.07873, 0.09091, 0.1575, 0.1818, 0.1575, 0.1364, 0.07873, 0.04545, 0.07873, 0.09091, 0.1575, 0.04545, 0.07873, 0.0, 0.1575, 0.09091, 0.1575, 0.6364, 0.1575, 0.5909, 0.07873, 0.5455, 0.1575, 0.6364, 0.1575, 0.6818, 0.07873, 0.5909, 0.07873, 0.6818, 0.07873, 0.6364, 0.0, 0.5909, 0.07873, 0.8636, 0.07873, 0.8182, 0.1575, 0.9091, 0.1575, 0.8636, 0.07873, 0.7727, 0.07873, 0.8182, 0.1575, 0.7727, 0.07873, 0.7273, 0.1575, 0.8182, 0.1575])
me_icosphere_007.materials.append(mat_material_003)
me_icosphere_007.use_remesh_fix_poles = True
me_icosphere_007.use_remesh_preserve_attributes = False
me_icosphere_007.use_mirror_vertex_groups = False
me_icosphere_007.update()
me_icosphere_008 = bpy.data.meshes.new('Icosphere.008')
me_icosphere_008.from_pydata([(0.06444, -0.1007, -0.9565), (0.7099, -0.5386, -0.4478), (-0.2554, -0.8667, -0.4486), (-0.8545, -0.0002388, -0.5219), (-0.2734, 0.8803, -0.3458), (0.7147, 0.533, -0.4458), (0.235, -0.7257, 0.4454), (-0.7958, -0.4649, 0.5317), (-0.702, 0.5527, 0.4419), (0.2974, 0.9304, 0.454), (0.956, -0.1018, 0.4716), (0.09932, -0.06081, 0.9313), (-0.1357, -0.4767, -0.8418), (0.4244, -0.4207, -0.9016), (0.2223, -0.9104, -0.5132), (0.8585, 0.03476, -0.6547), (0.4557, 0.3408, -0.7771), (-0.4437, 0.04798, -0.9294), (-0.8144, -0.4473, -0.5508), (-0.1317, 0.5345, -0.8243), (-0.6987, 0.5748, -0.5197), (0.2672, 0.8113, -0.5055), (0.9351, -0.3232, 0.138), (1.044, 0.3684, 0.08055), (-0.07198, -0.9727, -0.004969), (0.5904, -0.7946, 0.01694), (-0.8838, -0.274, 0.0346), (-0.6336, -0.839, 0.03024), (-0.5807, 0.821, 0.01118), (-0.8868, 0.3751, -0.02994), (0.5247, 0.7858, -0.01578), (-0.04052, 0.9904, -0.07259), (0.6878, -0.5009, 0.529), (-0.2566, -0.7919, 0.5213), (-0.8313, 0.01396, 0.5343), (-0.2619, 0.8144, 0.5268), (0.7015, 0.4426, 0.5529), (0.1581, -0.47, 0.8664), (0.5664, -0.03337, 0.7752), (-0.4187, -0.4085, 0.8718), (-0.45, 0.3364, 0.8129), (0.1967, 0.6072, 0.8316)], [], [(0, 13, 12), (1, 13, 15), (0, 12, 17), (0, 17, 19), (0, 19, 16), (1, 15, 22), (2, 14, 24), (3, 18, 26), (4, 20, 28), (5, 21, 30), (1, 22, 25), (2, 24, 27), (3, 26, 29), (4, 28, 31), (5, 30, 23), (6, 32, 37), (7, 33, 39), (8, 34, 40), (9, 35, 41), (10, 36, 38), (38, 41, 11), (38, 36, 41), (36, 9, 41), (41, 40, 11), (41, 35, 40), (35, 8, 40), (40, 39, 11), (40, 34, 39), (34, 7, 39), (39, 37, 11), (39, 33, 37), (33, 6, 37), (37, 38, 11), (37, 32, 38), (32, 10, 38), (23, 36, 10), (23, 30, 36), (30, 9, 36), (31, 35, 9), (31, 28, 35), (28, 8, 35), (29, 34, 8), (29, 26, 34), (26, 7, 34), (27, 33, 7), (27, 24, 33), (24, 6, 33), (25, 32, 6), (25, 22, 32), (22, 10, 32), (30, 31, 9), (30, 21, 31), (21, 4, 31), (28, 29, 8), (28, 20, 29), (20, 3, 29), (26, 27, 7), (26, 18, 27), (18, 2, 27), (24, 25, 6), (24, 14, 25), (14, 1, 25), (22, 23, 10), (22, 15, 23), (15, 5, 23), (16, 21, 5), (16, 19, 21), (19, 4, 21), (19, 20, 4), (19, 17, 20), (17, 3, 20), (17, 18, 3), (17, 12, 18), (12, 2, 18), (15, 16, 5), (15, 13, 16), (13, 0, 16), (12, 14, 2), (12, 13, 14), (13, 1, 14)])
_uv = me_icosphere_008.uv_layers.new(name='UVMap')
_uv.uv.foreach_set('vector', [0.8182, 0.0, 0.7727, 0.07873, 0.8636, 0.07873, 0.7273, 0.1575, 0.6818, 0.07873, 0.6364, 0.1575, 0.09091, 0.0, 0.04545, 0.07873, 0.1364, 0.07873, 0.2727, 0.0, 0.2273, 0.07873, 0.3182, 0.07873, 0.4545, 0.0, 0.4091, 0.07873, 0.5, 0.07873, 0.7273, 0.1575, 0.6364, 0.1575, 0.6818, 0.2362, 0.9091, 0.1575, 0.8182, 0.1575, 0.8636, 0.2362, 0.1818, 0.1575, 0.09091, 0.1575, 0.1364, 0.2362, 0.3636, 0.1575, 0.2727, 0.1575, 0.3182, 0.2362, 0.5455, 0.1575, 0.4545, 0.1575, 0.5, 0.2362, 0.7273, 0.1575, 0.6818, 0.2362, 0.7727, 0.2362, 0.9091, 0.1575, 0.8636, 0.2362, 0.9545, 0.2362, 0.1818, 0.1575, 0.1364, 0.2362, 0.2273, 0.2362, 0.3636, 0.1575, 0.3182, 0.2362, 0.4091, 0.2362, 0.5455, 0.1575, 0.5, 0.2362, 0.5909, 0.2362, 0.8182, 0.3149, 0.7273, 0.3149, 0.7727, 0.3937, 1.0, 0.3149, 0.9091, 0.3149, 0.9545, 0.3937, 0.2727, 0.3149, 0.1818, 0.3149, 0.2273, 0.3937, 0.4545, 0.3149, 0.3636, 0.3149, 0.4091, 0.3937, 0.6364, 0.3149, 0.5455, 0.3149, 0.5909, 0.3937, 0.5909, 0.3937, 0.5, 0.3937, 0.5455, 0.4724, 0.5909, 0.3937, 0.5455, 0.3149, 0.5, 0.3937, 0.5455, 0.3149, 0.4545, 0.3149, 0.5, 0.3937, 0.4091, 0.3937, 0.3182, 0.3937, 0.3636, 0.4724, 0.4091, 0.3937, 0.3636, 0.3149, 0.3182, 0.3937, 0.3636, 0.3149, 0.2727, 0.3149, 0.3182, 0.3937, 0.2273, 0.3937, 0.1364, 0.3937, 0.1818, 0.4724, 0.2273, 0.3937, 0.1818, 0.3149, 0.1364, 0.3937, 0.1818, 0.3149, 0.09091, 0.3149, 0.1364, 0.3937, 0.9545, 0.3937, 0.8636, 0.3937, 0.9091, 0.4724, 0.9545, 0.3937, 0.9091, 0.3149, 0.8636, 0.3937, 0.9091, 0.3149, 0.8182, 0.3149, 0.8636, 0.3937, 0.7727, 0.3937, 0.6818, 0.3937, 0.7273, 0.4724, 0.7727, 0.3937, 0.7273, 0.3149, 0.6818, 0.3937, 0.7273, 0.3149, 0.6364, 0.3149, 0.6818, 0.3937, 0.5909, 0.2362, 0.5455, 0.3149, 0.6364, 0.3149, 0.5909, 0.2362, 0.5, 0.2362, 0.5455, 0.3149, 0.5, 0.2362, 0.4545, 0.3149, 0.5455, 0.3149, 0.4091, 0.2362, 0.3636, 0.3149, 0.4545, 0.3149, 0.4091, 0.2362, 0.3182, 0.2362, 0.3636, 0.3149, 0.3182, 0.2362, 0.2727, 0.3149, 0.3636, 0.3149, 0.2273, 0.2362, 0.1818, 0.3149, 0.2727, 0.3149, 0.2273, 0.2362, 0.1364, 0.2362, 0.1818, 0.3149, 0.1364, 0.2362, 0.09091, 0.3149, 0.1818, 0.3149, 0.9545, 0.2362, 0.9091, 0.3149, 1.0, 0.3149, 0.9545, 0.2362, 0.8636, 0.2362, 0.9091, 0.3149, 0.8636, 0.2362, 0.8182, 0.3149, 0.9091, 0.3149, 0.7727, 0.2362, 0.7273, 0.3149, 0.8182, 0.3149, 0.7727, 0.2362, 0.6818, 0.2362, 0.7273, 0.3149, 0.6818, 0.2362, 0.6364, 0.3149, 0.7273, 0.3149, 0.5, 0.2362, 0.4091, 0.2362, 0.4545, 0.3149, 0.5, 0.2362, 0.4545, 0.1575, 0.4091, 0.2362, 0.4545, 0.1575, 0.3636, 0.1575, 0.4091, 0.2362, 0.3182, 0.2362, 0.2273, 0.2362, 0.2727, 0.3149, 0.3182, 0.2362, 0.2727, 0.1575, 0.2273, 0.2362, 0.2727, 0.1575, 0.1818, 0.1575, 0.2273, 0.2362, 0.1364, 0.2362, 0.04545, 0.2362, 0.09091, 0.3149, 0.1364, 0.2362, 0.09091, 0.1575, 0.04545, 0.2362, 0.09091, 0.1575, 0.0, 0.1575, 0.04545, 0.2362, 0.8636, 0.2362, 0.7727, 0.2362, 0.8182, 0.3149, 0.8636, 0.2362, 0.8182, 0.1575, 0.7727, 0.2362, 0.8182, 0.1575, 0.7273, 0.1575, 0.7727, 0.2362, 0.6818, 0.2362, 0.5909, 0.2362, 0.6364, 0.3149, 0.6818, 0.2362, 0.6364, 0.1575, 0.5909, 0.2362, 0.6364, 0.1575, 0.5455, 0.1575, 0.5909, 0.2362, 0.5, 0.07873, 0.4545, 0.1575, 0.5455, 0.1575, 0.5, 0.07873, 0.4091, 0.07873, 0.4545, 0.1575, 0.4091, 0.07873, 0.3636, 0.1575, 0.4545, 0.1575, 0.3182, 0.07873, 0.2727, 0.1575, 0.3636, 0.1575, 0.3182, 0.07873, 0.2273, 0.07873, 0.2727, 0.1575, 0.2273, 0.07873, 0.1818, 0.1575, 0.2727, 0.1575, 0.1364, 0.07873, 0.09091, 0.1575, 0.1818, 0.1575, 0.1364, 0.07873, 0.04545, 0.07873, 0.09091, 0.1575, 0.04545, 0.07873, 0.0, 0.1575, 0.09091, 0.1575, 0.6364, 0.1575, 0.5909, 0.07873, 0.5455, 0.1575, 0.6364, 0.1575, 0.6818, 0.07873, 0.5909, 0.07873, 0.6818, 0.07873, 0.6364, 0.0, 0.5909, 0.07873, 0.8636, 0.07873, 0.8182, 0.1575, 0.9091, 0.1575, 0.8636, 0.07873, 0.7727, 0.07873, 0.8182, 0.1575, 0.7727, 0.07873, 0.7273, 0.1575, 0.8182, 0.1575])
me_icosphere_008.materials.append(mat_material_001)
me_icosphere_008.use_remesh_fix_poles = True
me_icosphere_008.use_remesh_preserve_attributes = False
me_icosphere_008.use_mirror_vertex_groups = False
me_icosphere_008.update()
me_icosphere_009 = bpy.data.meshes.new('Icosphere.009')
me_icosphere_009.from_pydata([(0.06444, -0.1007, -0.9565), (0.7099, -0.5386, -0.4478), (-0.2554, -0.8667, -0.4486), (-0.8545, -0.0002388, -0.5219), (-0.2734, 0.8803, -0.3458), (0.7147, 0.533, -0.4458), (0.235, -0.7257, 0.4454), (-0.7958, -0.4649, 0.5317), (-0.702, 0.5527, 0.4419), (0.2974, 0.9304, 0.454), (0.956, -0.1018, 0.4716), (0.09932, -0.06081, 0.9313), (-0.1357, -0.4767, -0.8418), (0.4244, -0.4207, -0.9016), (0.2223, -0.9104, -0.5132), (0.8585, 0.03476, -0.6547), (0.4557, 0.3408, -0.7771), (-0.4437, 0.04798, -0.9294), (-0.8144, -0.4473, -0.5508), (-0.1317, 0.5345, -0.8243), (-0.6987, 0.5748, -0.5197), (0.2672, 0.8113, -0.5055), (0.9351, -0.3232, 0.138), (1.044, 0.3684, 0.08055), (-0.07198, -0.9727, -0.004969), (0.5904, -0.7946, 0.01694), (-0.8838, -0.274, 0.0346), (-0.6336, -0.839, 0.03024), (-0.5807, 0.821, 0.01118), (-0.8868, 0.3751, -0.02994), (0.5247, 0.7858, -0.01578), (-0.04052, 0.9904, -0.07259), (0.6878, -0.5009, 0.529), (-0.2566, -0.7919, 0.5213), (-0.8313, 0.01396, 0.5343), (-0.2619, 0.8144, 0.5268), (0.7015, 0.4426, 0.5529), (0.1581, -0.47, 0.8664), (0.5664, -0.03337, 0.7752), (-0.4187, -0.4085, 0.8718), (-0.45, 0.3364, 0.8129), (0.1967, 0.6072, 0.8316)], [], [(0, 13, 12), (1, 13, 15), (0, 12, 17), (0, 17, 19), (0, 19, 16), (1, 15, 22), (2, 14, 24), (3, 18, 26), (4, 20, 28), (5, 21, 30), (1, 22, 25), (2, 24, 27), (3, 26, 29), (4, 28, 31), (5, 30, 23), (6, 32, 37), (7, 33, 39), (8, 34, 40), (9, 35, 41), (10, 36, 38), (38, 41, 11), (38, 36, 41), (36, 9, 41), (41, 40, 11), (41, 35, 40), (35, 8, 40), (40, 39, 11), (40, 34, 39), (34, 7, 39), (39, 37, 11), (39, 33, 37), (33, 6, 37), (37, 38, 11), (37, 32, 38), (32, 10, 38), (23, 36, 10), (23, 30, 36), (30, 9, 36), (31, 35, 9), (31, 28, 35), (28, 8, 35), (29, 34, 8), (29, 26, 34), (26, 7, 34), (27, 33, 7), (27, 24, 33), (24, 6, 33), (25, 32, 6), (25, 22, 32), (22, 10, 32), (30, 31, 9), (30, 21, 31), (21, 4, 31), (28, 29, 8), (28, 20, 29), (20, 3, 29), (26, 27, 7), (26, 18, 27), (18, 2, 27), (24, 25, 6), (24, 14, 25), (14, 1, 25), (22, 23, 10), (22, 15, 23), (15, 5, 23), (16, 21, 5), (16, 19, 21), (19, 4, 21), (19, 20, 4), (19, 17, 20), (17, 3, 20), (17, 18, 3), (17, 12, 18), (12, 2, 18), (15, 16, 5), (15, 13, 16), (13, 0, 16), (12, 14, 2), (12, 13, 14), (13, 1, 14)])
_uv = me_icosphere_009.uv_layers.new(name='UVMap')
_uv.uv.foreach_set('vector', [0.8182, 0.0, 0.7727, 0.07873, 0.8636, 0.07873, 0.7273, 0.1575, 0.6818, 0.07873, 0.6364, 0.1575, 0.09091, 0.0, 0.04545, 0.07873, 0.1364, 0.07873, 0.2727, 0.0, 0.2273, 0.07873, 0.3182, 0.07873, 0.4545, 0.0, 0.4091, 0.07873, 0.5, 0.07873, 0.7273, 0.1575, 0.6364, 0.1575, 0.6818, 0.2362, 0.9091, 0.1575, 0.8182, 0.1575, 0.8636, 0.2362, 0.1818, 0.1575, 0.09091, 0.1575, 0.1364, 0.2362, 0.3636, 0.1575, 0.2727, 0.1575, 0.3182, 0.2362, 0.5455, 0.1575, 0.4545, 0.1575, 0.5, 0.2362, 0.7273, 0.1575, 0.6818, 0.2362, 0.7727, 0.2362, 0.9091, 0.1575, 0.8636, 0.2362, 0.9545, 0.2362, 0.1818, 0.1575, 0.1364, 0.2362, 0.2273, 0.2362, 0.3636, 0.1575, 0.3182, 0.2362, 0.4091, 0.2362, 0.5455, 0.1575, 0.5, 0.2362, 0.5909, 0.2362, 0.8182, 0.3149, 0.7273, 0.3149, 0.7727, 0.3937, 1.0, 0.3149, 0.9091, 0.3149, 0.9545, 0.3937, 0.2727, 0.3149, 0.1818, 0.3149, 0.2273, 0.3937, 0.4545, 0.3149, 0.3636, 0.3149, 0.4091, 0.3937, 0.6364, 0.3149, 0.5455, 0.3149, 0.5909, 0.3937, 0.5909, 0.3937, 0.5, 0.3937, 0.5455, 0.4724, 0.5909, 0.3937, 0.5455, 0.3149, 0.5, 0.3937, 0.5455, 0.3149, 0.4545, 0.3149, 0.5, 0.3937, 0.4091, 0.3937, 0.3182, 0.3937, 0.3636, 0.4724, 0.4091, 0.3937, 0.3636, 0.3149, 0.3182, 0.3937, 0.3636, 0.3149, 0.2727, 0.3149, 0.3182, 0.3937, 0.2273, 0.3937, 0.1364, 0.3937, 0.1818, 0.4724, 0.2273, 0.3937, 0.1818, 0.3149, 0.1364, 0.3937, 0.1818, 0.3149, 0.09091, 0.3149, 0.1364, 0.3937, 0.9545, 0.3937, 0.8636, 0.3937, 0.9091, 0.4724, 0.9545, 0.3937, 0.9091, 0.3149, 0.8636, 0.3937, 0.9091, 0.3149, 0.8182, 0.3149, 0.8636, 0.3937, 0.7727, 0.3937, 0.6818, 0.3937, 0.7273, 0.4724, 0.7727, 0.3937, 0.7273, 0.3149, 0.6818, 0.3937, 0.7273, 0.3149, 0.6364, 0.3149, 0.6818, 0.3937, 0.5909, 0.2362, 0.5455, 0.3149, 0.6364, 0.3149, 0.5909, 0.2362, 0.5, 0.2362, 0.5455, 0.3149, 0.5, 0.2362, 0.4545, 0.3149, 0.5455, 0.3149, 0.4091, 0.2362, 0.3636, 0.3149, 0.4545, 0.3149, 0.4091, 0.2362, 0.3182, 0.2362, 0.3636, 0.3149, 0.3182, 0.2362, 0.2727, 0.3149, 0.3636, 0.3149, 0.2273, 0.2362, 0.1818, 0.3149, 0.2727, 0.3149, 0.2273, 0.2362, 0.1364, 0.2362, 0.1818, 0.3149, 0.1364, 0.2362, 0.09091, 0.3149, 0.1818, 0.3149, 0.9545, 0.2362, 0.9091, 0.3149, 1.0, 0.3149, 0.9545, 0.2362, 0.8636, 0.2362, 0.9091, 0.3149, 0.8636, 0.2362, 0.8182, 0.3149, 0.9091, 0.3149, 0.7727, 0.2362, 0.7273, 0.3149, 0.8182, 0.3149, 0.7727, 0.2362, 0.6818, 0.2362, 0.7273, 0.3149, 0.6818, 0.2362, 0.6364, 0.3149, 0.7273, 0.3149, 0.5, 0.2362, 0.4091, 0.2362, 0.4545, 0.3149, 0.5, 0.2362, 0.4545, 0.1575, 0.4091, 0.2362, 0.4545, 0.1575, 0.3636, 0.1575, 0.4091, 0.2362, 0.3182, 0.2362, 0.2273, 0.2362, 0.2727, 0.3149, 0.3182, 0.2362, 0.2727, 0.1575, 0.2273, 0.2362, 0.2727, 0.1575, 0.1818, 0.1575, 0.2273, 0.2362, 0.1364, 0.2362, 0.04545, 0.2362, 0.09091, 0.3149, 0.1364, 0.2362, 0.09091, 0.1575, 0.04545, 0.2362, 0.09091, 0.1575, 0.0, 0.1575, 0.04545, 0.2362, 0.8636, 0.2362, 0.7727, 0.2362, 0.8182, 0.3149, 0.8636, 0.2362, 0.8182, 0.1575, 0.7727, 0.2362, 0.8182, 0.1575, 0.7273, 0.1575, 0.7727, 0.2362, 0.6818, 0.2362, 0.5909, 0.2362, 0.6364, 0.3149, 0.6818, 0.2362, 0.6364, 0.1575, 0.5909, 0.2362, 0.6364, 0.1575, 0.5455, 0.1575, 0.5909, 0.2362, 0.5, 0.07873, 0.4545, 0.1575, 0.5455, 0.1575, 0.5, 0.07873, 0.4091, 0.07873, 0.4545, 0.1575, 0.4091, 0.07873, 0.3636, 0.1575, 0.4545, 0.1575, 0.3182, 0.07873, 0.2727, 0.1575, 0.3636, 0.1575, 0.3182, 0.07873, 0.2273, 0.07873, 0.2727, 0.1575, 0.2273, 0.07873, 0.1818, 0.1575, 0.2727, 0.1575, 0.1364, 0.07873, 0.09091, 0.1575, 0.1818, 0.1575, 0.1364, 0.07873, 0.04545, 0.07873, 0.09091, 0.1575, 0.04545, 0.07873, 0.0, 0.1575, 0.09091, 0.1575, 0.6364, 0.1575, 0.5909, 0.07873, 0.5455, 0.1575, 0.6364, 0.1575, 0.6818, 0.07873, 0.5909, 0.07873, 0.6818, 0.07873, 0.6364, 0.0, 0.5909, 0.07873, 0.8636, 0.07873, 0.8182, 0.1575, 0.9091, 0.1575, 0.8636, 0.07873, 0.7727, 0.07873, 0.8182, 0.1575, 0.7727, 0.07873, 0.7273, 0.1575, 0.8182, 0.1575])
me_icosphere_009.materials.append(mat_material_001)
me_icosphere_009.use_remesh_fix_poles = True
me_icosphere_009.use_remesh_preserve_attributes = False
me_icosphere_009.use_mirror_vertex_groups = False
me_icosphere_009.update()
me_icosphere_010 = bpy.data.meshes.new('Icosphere.010')
me_icosphere_010.from_pydata([(0.06444, -0.1007, -0.9565), (0.7099, -0.5386, -0.4478), (-0.2554, -0.8667, -0.4486), (-0.8545, -0.0002388, -0.5219), (-0.2734, 0.8803, -0.3458), (0.7147, 0.533, -0.4458), (0.235, -0.7257, 0.4454), (-0.7958, -0.4649, 0.5317), (-0.702, 0.5527, 0.4419), (0.2974, 0.9304, 0.454), (0.956, -0.1018, 0.4716), (0.09932, -0.06081, 0.9313), (-0.1357, -0.4767, -0.8418), (0.4244, -0.4207, -0.9016), (0.2223, -0.9104, -0.5132), (0.8585, 0.03476, -0.6547), (0.4557, 0.3408, -0.7771), (-0.4437, 0.04798, -0.9294), (-0.8144, -0.4473, -0.5508), (-0.1317, 0.5345, -0.8243), (-0.6987, 0.5748, -0.5197), (0.2672, 0.8113, -0.5055), (0.9351, -0.3232, 0.138), (1.044, 0.3684, 0.08055), (-0.07198, -0.9727, -0.004969), (0.5904, -0.7946, 0.01694), (-0.8838, -0.274, 0.0346), (-0.6336, -0.839, 0.03024), (-0.5807, 0.821, 0.01118), (-0.8868, 0.3751, -0.02994), (0.5247, 0.7858, -0.01578), (-0.04052, 0.9904, -0.07259), (0.6878, -0.5009, 0.529), (-0.2566, -0.7919, 0.5213), (-0.8313, 0.01396, 0.5343), (-0.2619, 0.8144, 0.5268), (0.7015, 0.4426, 0.5529), (0.1581, -0.47, 0.8664), (0.5664, -0.03337, 0.7752), (-0.4187, -0.4085, 0.8718), (-0.45, 0.3364, 0.8129), (0.1967, 0.6072, 0.8316)], [], [(0, 13, 12), (1, 13, 15), (0, 12, 17), (0, 17, 19), (0, 19, 16), (1, 15, 22), (2, 14, 24), (3, 18, 26), (4, 20, 28), (5, 21, 30), (1, 22, 25), (2, 24, 27), (3, 26, 29), (4, 28, 31), (5, 30, 23), (6, 32, 37), (7, 33, 39), (8, 34, 40), (9, 35, 41), (10, 36, 38), (38, 41, 11), (38, 36, 41), (36, 9, 41), (41, 40, 11), (41, 35, 40), (35, 8, 40), (40, 39, 11), (40, 34, 39), (34, 7, 39), (39, 37, 11), (39, 33, 37), (33, 6, 37), (37, 38, 11), (37, 32, 38), (32, 10, 38), (23, 36, 10), (23, 30, 36), (30, 9, 36), (31, 35, 9), (31, 28, 35), (28, 8, 35), (29, 34, 8), (29, 26, 34), (26, 7, 34), (27, 33, 7), (27, 24, 33), (24, 6, 33), (25, 32, 6), (25, 22, 32), (22, 10, 32), (30, 31, 9), (30, 21, 31), (21, 4, 31), (28, 29, 8), (28, 20, 29), (20, 3, 29), (26, 27, 7), (26, 18, 27), (18, 2, 27), (24, 25, 6), (24, 14, 25), (14, 1, 25), (22, 23, 10), (22, 15, 23), (15, 5, 23), (16, 21, 5), (16, 19, 21), (19, 4, 21), (19, 20, 4), (19, 17, 20), (17, 3, 20), (17, 18, 3), (17, 12, 18), (12, 2, 18), (15, 16, 5), (15, 13, 16), (13, 0, 16), (12, 14, 2), (12, 13, 14), (13, 1, 14)])
_uv = me_icosphere_010.uv_layers.new(name='UVMap')
_uv.uv.foreach_set('vector', [0.8182, 0.0, 0.7727, 0.07873, 0.8636, 0.07873, 0.7273, 0.1575, 0.6818, 0.07873, 0.6364, 0.1575, 0.09091, 0.0, 0.04545, 0.07873, 0.1364, 0.07873, 0.2727, 0.0, 0.2273, 0.07873, 0.3182, 0.07873, 0.4545, 0.0, 0.4091, 0.07873, 0.5, 0.07873, 0.7273, 0.1575, 0.6364, 0.1575, 0.6818, 0.2362, 0.9091, 0.1575, 0.8182, 0.1575, 0.8636, 0.2362, 0.1818, 0.1575, 0.09091, 0.1575, 0.1364, 0.2362, 0.3636, 0.1575, 0.2727, 0.1575, 0.3182, 0.2362, 0.5455, 0.1575, 0.4545, 0.1575, 0.5, 0.2362, 0.7273, 0.1575, 0.6818, 0.2362, 0.7727, 0.2362, 0.9091, 0.1575, 0.8636, 0.2362, 0.9545, 0.2362, 0.1818, 0.1575, 0.1364, 0.2362, 0.2273, 0.2362, 0.3636, 0.1575, 0.3182, 0.2362, 0.4091, 0.2362, 0.5455, 0.1575, 0.5, 0.2362, 0.5909, 0.2362, 0.8182, 0.3149, 0.7273, 0.3149, 0.7727, 0.3937, 1.0, 0.3149, 0.9091, 0.3149, 0.9545, 0.3937, 0.2727, 0.3149, 0.1818, 0.3149, 0.2273, 0.3937, 0.4545, 0.3149, 0.3636, 0.3149, 0.4091, 0.3937, 0.6364, 0.3149, 0.5455, 0.3149, 0.5909, 0.3937, 0.5909, 0.3937, 0.5, 0.3937, 0.5455, 0.4724, 0.5909, 0.3937, 0.5455, 0.3149, 0.5, 0.3937, 0.5455, 0.3149, 0.4545, 0.3149, 0.5, 0.3937, 0.4091, 0.3937, 0.3182, 0.3937, 0.3636, 0.4724, 0.4091, 0.3937, 0.3636, 0.3149, 0.3182, 0.3937, 0.3636, 0.3149, 0.2727, 0.3149, 0.3182, 0.3937, 0.2273, 0.3937, 0.1364, 0.3937, 0.1818, 0.4724, 0.2273, 0.3937, 0.1818, 0.3149, 0.1364, 0.3937, 0.1818, 0.3149, 0.09091, 0.3149, 0.1364, 0.3937, 0.9545, 0.3937, 0.8636, 0.3937, 0.9091, 0.4724, 0.9545, 0.3937, 0.9091, 0.3149, 0.8636, 0.3937, 0.9091, 0.3149, 0.8182, 0.3149, 0.8636, 0.3937, 0.7727, 0.3937, 0.6818, 0.3937, 0.7273, 0.4724, 0.7727, 0.3937, 0.7273, 0.3149, 0.6818, 0.3937, 0.7273, 0.3149, 0.6364, 0.3149, 0.6818, 0.3937, 0.5909, 0.2362, 0.5455, 0.3149, 0.6364, 0.3149, 0.5909, 0.2362, 0.5, 0.2362, 0.5455, 0.3149, 0.5, 0.2362, 0.4545, 0.3149, 0.5455, 0.3149, 0.4091, 0.2362, 0.3636, 0.3149, 0.4545, 0.3149, 0.4091, 0.2362, 0.3182, 0.2362, 0.3636, 0.3149, 0.3182, 0.2362, 0.2727, 0.3149, 0.3636, 0.3149, 0.2273, 0.2362, 0.1818, 0.3149, 0.2727, 0.3149, 0.2273, 0.2362, 0.1364, 0.2362, 0.1818, 0.3149, 0.1364, 0.2362, 0.09091, 0.3149, 0.1818, 0.3149, 0.9545, 0.2362, 0.9091, 0.3149, 1.0, 0.3149, 0.9545, 0.2362, 0.8636, 0.2362, 0.9091, 0.3149, 0.8636, 0.2362, 0.8182, 0.3149, 0.9091, 0.3149, 0.7727, 0.2362, 0.7273, 0.3149, 0.8182, 0.3149, 0.7727, 0.2362, 0.6818, 0.2362, 0.7273, 0.3149, 0.6818, 0.2362, 0.6364, 0.3149, 0.7273, 0.3149, 0.5, 0.2362, 0.4091, 0.2362, 0.4545, 0.3149, 0.5, 0.2362, 0.4545, 0.1575, 0.4091, 0.2362, 0.4545, 0.1575, 0.3636, 0.1575, 0.4091, 0.2362, 0.3182, 0.2362, 0.2273, 0.2362, 0.2727, 0.3149, 0.3182, 0.2362, 0.2727, 0.1575, 0.2273, 0.2362, 0.2727, 0.1575, 0.1818, 0.1575, 0.2273, 0.2362, 0.1364, 0.2362, 0.04545, 0.2362, 0.09091, 0.3149, 0.1364, 0.2362, 0.09091, 0.1575, 0.04545, 0.2362, 0.09091, 0.1575, 0.0, 0.1575, 0.04545, 0.2362, 0.8636, 0.2362, 0.7727, 0.2362, 0.8182, 0.3149, 0.8636, 0.2362, 0.8182, 0.1575, 0.7727, 0.2362, 0.8182, 0.1575, 0.7273, 0.1575, 0.7727, 0.2362, 0.6818, 0.2362, 0.5909, 0.2362, 0.6364, 0.3149, 0.6818, 0.2362, 0.6364, 0.1575, 0.5909, 0.2362, 0.6364, 0.1575, 0.5455, 0.1575, 0.5909, 0.2362, 0.5, 0.07873, 0.4545, 0.1575, 0.5455, 0.1575, 0.5, 0.07873, 0.4091, 0.07873, 0.4545, 0.1575, 0.4091, 0.07873, 0.3636, 0.1575, 0.4545, 0.1575, 0.3182, 0.07873, 0.2727, 0.1575, 0.3636, 0.1575, 0.3182, 0.07873, 0.2273, 0.07873, 0.2727, 0.1575, 0.2273, 0.07873, 0.1818, 0.1575, 0.2727, 0.1575, 0.1364, 0.07873, 0.09091, 0.1575, 0.1818, 0.1575, 0.1364, 0.07873, 0.04545, 0.07873, 0.09091, 0.1575, 0.04545, 0.07873, 0.0, 0.1575, 0.09091, 0.1575, 0.6364, 0.1575, 0.5909, 0.07873, 0.5455, 0.1575, 0.6364, 0.1575, 0.6818, 0.07873, 0.5909, 0.07873, 0.6818, 0.07873, 0.6364, 0.0, 0.5909, 0.07873, 0.8636, 0.07873, 0.8182, 0.1575, 0.9091, 0.1575, 0.8636, 0.07873, 0.7727, 0.07873, 0.8182, 0.1575, 0.7727, 0.07873, 0.7273, 0.1575, 0.8182, 0.1575])
me_icosphere_010.materials.append(mat_material_001)
me_icosphere_010.use_remesh_fix_poles = True
me_icosphere_010.use_remesh_preserve_attributes = False
me_icosphere_010.use_mirror_vertex_groups = False
me_icosphere_010.update()

# ---- objects
ob_light = bpy.data.objects.new('Light', light_light)
ob_camera = bpy.data.objects.new('Camera', cam_camera)
ob_plane = bpy.data.objects.new('Plane', me_plane)
ob_icosphere = bpy.data.objects.new('Icosphere', me_icosphere)
ob_icosphere_001 = bpy.data.objects.new('Icosphere.001', me_icosphere_001)
ob_icosphere_002 = bpy.data.objects.new('Icosphere.002', me_icosphere_002)
ob_icosphere_003 = bpy.data.objects.new('Icosphere.003', me_icosphere_003)
ob_icosphere_004 = bpy.data.objects.new('Icosphere.004', me_icosphere_004)
ob_icosphere_005 = bpy.data.objects.new('Icosphere.005', me_icosphere_005)
ob_icosphere_006 = bpy.data.objects.new('Icosphere.006', me_icosphere_006)
ob_icosphere_007 = bpy.data.objects.new('Icosphere.007', me_icosphere_007)
ob_icosphere_008 = bpy.data.objects.new('Icosphere.008', me_icosphere_008)
ob_icosphere_009 = bpy.data.objects.new('Icosphere.009', me_icosphere_009)
ob_icosphere_010 = bpy.data.objects.new('Icosphere.010', me_icosphere_010)

# ---- transforms, parenting, visibility, modifiers, constraints
ob_light.location = (0.6334, 7.088, 9.356)
ob_light.rotation_euler = (0.6503, 0.05522, 1.866)
ob_light.lock_rotations_4d = False
ob_light.empty_display_type = 'ARROWS'
ob_light.color = (0.0, 0.0, 0.0, 0.0)
ob_light.lineart.crease_threshold = 0.0
ob_camera.location = (7.359, -6.926, 4.958)
ob_camera.rotation_euler = (1.109, 0.0, 0.8149)
ob_camera.lock_rotations_4d = False
ob_camera.empty_display_type = 'ARROWS'
ob_camera.color = (0.0, 0.0, 0.0, 0.0)
ob_camera.display_type = 'WIRE'
ob_camera.lineart.crease_threshold = 0.0
ob_plane.location = (0.0, 0.0, 0.0)
ob_plane.lineart.crease_threshold = 0.0
_m = ob_plane.modifiers.new('Skin', 'SKIN')
_m = ob_plane.modifiers.new('Subdivision', 'SUBSURF')
_m.uv_smooth = 'PRESERVE_CORNERS'
_m.show_only_control_edges = False
ob_icosphere.location = (-1.701, -4.124, 7.141)
ob_icosphere.scale = (1.421, 1.421, 1.421)
ob_icosphere.lineart.crease_threshold = 0.0
ob_icosphere_001.location = (1.939, -0.6439, 8.458)
ob_icosphere_001.scale = (1.091, 1.091, 1.091)
ob_icosphere_001.lineart.crease_threshold = 0.0
ob_icosphere_002.location = (4.115, 0.0, 8.693)
ob_icosphere_002.scale = (1.424, 1.424, 1.424)
ob_icosphere_002.lineart.crease_threshold = 0.0
ob_icosphere_003.location = (1.447, -3.143, 7.568)
ob_icosphere_003.scale = (1.471, 1.471, 1.471)
ob_icosphere_003.lineart.crease_threshold = 0.0
ob_icosphere_004.location = (-2.465, 0.1848, 7.56)
ob_icosphere_004.scale = (-1.441, -1.441, -1.441)
ob_icosphere_004.lineart.crease_threshold = 0.0
ob_icosphere_005.location = (2.632, 0.5211, 8.128)
ob_icosphere_005.scale = (1.607, 1.607, 1.607)
ob_icosphere_005.lineart.crease_threshold = 0.0
ob_icosphere_006.location = (-1.438, 0.3608, 6.499)
ob_icosphere_006.scale = (-1.441, -1.441, -1.441)
ob_icosphere_006.lineart.crease_threshold = 0.0
ob_icosphere_007.location = (-2.038, 1.663, 7.376)
ob_icosphere_007.scale = (-1.112, -1.112, -1.112)
ob_icosphere_007.lineart.crease_threshold = 0.0
ob_icosphere_008.location = (2.93, -0.9078, 7.393)
ob_icosphere_008.scale = (-1.112, -1.112, -1.112)
ob_icosphere_008.lineart.crease_threshold = 0.0
ob_icosphere_009.location = (0.6095, -2.763, 6.61)
ob_icosphere_009.scale = (-0.6496, -0.6496, -0.6496)
ob_icosphere_009.lineart.crease_threshold = 0.0
ob_icosphere_010.location = (3.626, -0.3335, 7.253)
ob_icosphere_010.scale = (1.377, 1.377, 1.377)
ob_icosphere_010.lineart.crease_threshold = 0.0

# ---- collection membership
col_collection.objects.link(ob_light)
col_collection.objects.link(ob_camera)
col_collection.objects.link(ob_plane)
col_collection.objects.link(ob_icosphere)
col_collection.objects.link(ob_icosphere_001)
col_collection.objects.link(ob_icosphere_002)
col_collection.objects.link(ob_icosphere_003)
col_collection.objects.link(ob_icosphere_004)
col_collection.objects.link(ob_icosphere_005)
col_collection.objects.link(ob_icosphere_006)
col_collection.objects.link(ob_icosphere_007)
col_collection.objects.link(ob_icosphere_008)
col_collection.objects.link(ob_icosphere_009)
col_collection.objects.link(ob_icosphere_010)

# ---- scene / render settings (as saved in the file)
scene.camera = ob_camera
scene.frame_start = 1; scene.frame_end = 250; scene.frame_set(1)
scene.render.engine = 'BLENDER_EEVEE_NEXT'
scene.cycles.use_denoising = False
scene.cycles.samples = 128
scene.cycles.sampling_pattern = 'TABULATED_SOBOL'
scene.cycles.use_adaptive_sampling = False
scene.cycles.use_light_tree = False
scene.view_settings.view_transform = 'Filmic'
bpy.context.view_layer.update()
